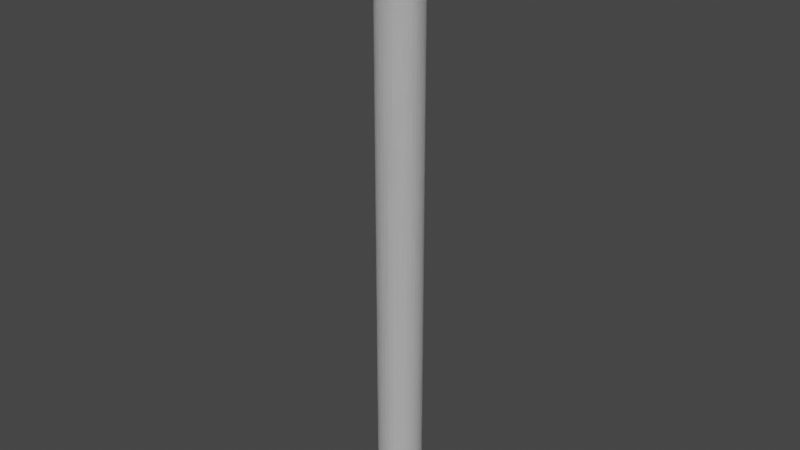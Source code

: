 # Source: Rope.blend  (saved by Blender 2.80.75; exported with 4.5.12 LTS)
import bpy
from mathutils import Matrix  # noqa: F401  (used for matrix-valued properties, if any)

bpy.ops.wm.read_factory_settings(use_empty=True)
scene = bpy.context.scene
scene.name = 'Scene'

# ---- collections
col_collection = bpy.data.collections.new('Collection'); scene.collection.children.link(col_collection)

# ---- world
world_world = bpy.data.worlds.new('World'); scene.world = world_world
world_world.use_nodes = True; world_world.node_tree.nodes.clear()
_N = world_world.node_tree.nodes; _L = world_world.node_tree.links
n0 = _N.new('ShaderNodeOutputWorld'); n0.name = 'World Output'; n0.location = (300, 300)
n1 = _N.new('ShaderNodeBackground'); n1.name = 'Background'; n1.location = (10, 300)
n1.inputs[0].default_value = (0.05088, 0.05088, 0.05088, 1.0)
_L.new(n1.outputs[0], n0.inputs[0])
n0.is_active_output = True
world_world.color = (0.05088, 0.05088, 0.05088)
world_world.use_sun_shadow = False
world_world.sun_shadow_jitter_overblur = 0.0

# ---- meshes
me_cylinder = bpy.data.meshes.new('Cylinder')
me_cylinder.from_pydata([(1.433e-07, 0.5, -1.0), (1.433e-07, 0.5, 1.0), (0.09755, 0.4904, -1.0), (0.09755, 0.4904, 1.0), (0.1913, 0.4619, -1.0), (0.1913, 0.4619, 1.0), (0.2778, 0.4157, -1.0), (0.2778, 0.4157, 1.0), (0.3536, 0.3536, -1.0), (0.3536, 0.3536, 1.0), (0.4157, 0.2778, -1.0), (0.4157, 0.2778, 1.0), (0.4619, 0.1913, -1.0), (0.4619, 0.1913, 1.0), (0.4904, 0.09755, -1.0), (0.4904, 0.09755, 1.0), (0.5, 1.832e-07, -1.0), (0.5, 1.832e-07, 1.0), (0.4904, -0.09754, -1.0), (0.4904, -0.09754, 1.0), (0.4619, -0.1913, -1.0), (0.4619, -0.1913, 1.0), (0.4157, -0.2778, -1.0), (0.4157, -0.2778, 1.0), (0.3536, -0.3536, -1.0), (0.3536, -0.3536, 1.0), (0.2778, -0.4157, -1.0), (0.2778, -0.4157, 1.0), (0.1913, -0.4619, -1.0), (0.1913, -0.4619, 1.0), (0.09755, -0.4904, -1.0), (0.09755, -0.4904, 1.0), (-1.964e-08, -0.5, -1.0), (-1.964e-08, -0.5, 1.0), (-0.09755, -0.4904, -1.0), (-0.09755, -0.4904, 1.0), (-0.1913, -0.4619, -1.0), (-0.1913, -0.4619, 1.0), (-0.2778, -0.4157, -1.0), (-0.2778, -0.4157, 1.0), (-0.3536, -0.3536, -1.0), (-0.3536, -0.3536, 1.0), (-0.4157, -0.2778, -1.0), (-0.4157, -0.2778, 1.0), (-0.4619, -0.1913, -1.0), (-0.4619, -0.1913, 1.0), (-0.4904, -0.09754, -1.0), (-0.4904, -0.09754, 1.0), (-0.5, 6.282e-07, -1.0), (-0.5, 6.282e-07, 1.0), (-0.4904, 0.09755, -1.0), (-0.4904, 0.09755, 1.0), (-0.4619, 0.1913, -1.0), (-0.4619, 0.1913, 1.0), (-0.4157, 0.2778, -1.0), (-0.4157, 0.2778, 1.0), (-0.3536, 0.3536, -1.0), (-0.3536, 0.3536, 1.0), (-0.2778, 0.4157, -1.0), (-0.2778, 0.4157, 1.0), (-0.1913, 0.4619, -1.0), (-0.1913, 0.4619, 1.0), (-0.09754, 0.4904, -1.0), (-0.09754, 0.4904, 1.0), (0.09755, 0.4904, 3.0), (7.644e-08, 0.5, 3.0), (0.1913, 0.4619, 3.0), (0.2778, 0.4157, 3.0), (0.3536, 0.3536, 3.0), (0.4157, 0.2778, 3.0), (0.4619, 0.1913, 3.0), (0.4904, 0.09755, 3.0), (0.5, 1.832e-07, 3.0), (0.4904, -0.09754, 3.0), (0.4619, -0.1913, 3.0), (0.4157, -0.2778, 3.0), (0.3536, -0.3536, 3.0), (0.2778, -0.4157, 3.0), (0.1913, -0.4619, 3.0), (0.09755, -0.4904, 3.0), (-8.648e-08, -0.5, 3.0), (-0.09755, -0.4904, 3.0), (-0.1913, -0.4619, 3.0), (-0.2778, -0.4157, 3.0), (-0.3536, -0.3536, 3.0), (-0.4157, -0.2778, 3.0), (-0.4619, -0.1913, 3.0), (-0.4904, -0.09754, 3.0), (-0.5, 6.282e-07, 3.0), (-0.4904, 0.09755, 3.0), (-0.4619, 0.1913, 3.0), (-0.4157, 0.2778, 3.0), (-0.3536, 0.3536, 3.0), (-0.2778, 0.4157, 3.0), (-0.1913, 0.4619, 3.0), (-0.09754, 0.4904, 3.0), (0.09755, 0.4904, 5.0), (9.554e-08, 0.5, 5.0), (0.1913, 0.4619, 5.0), (0.2778, 0.4157, 5.0), (0.3536, 0.3536, 5.0), (0.4157, 0.2778, 5.0), (0.4619, 0.1913, 5.0), (0.4904, 0.09755, 5.0), (0.5, 1.832e-07, 5.0), (0.4904, -0.09754, 5.0), (0.4619, -0.1913, 5.0), (0.4157, -0.2778, 5.0), (0.3536, -0.3536, 5.0), (0.2778, -0.4157, 5.0), (0.1913, -0.4619, 5.0), (0.09755, -0.4904, 5.0), (-6.738e-08, -0.5, 5.0), (-0.09755, -0.4904, 5.0), (-0.1913, -0.4619, 5.0), (-0.2778, -0.4157, 5.0), (-0.3536, -0.3536, 5.0), (-0.4157, -0.2778, 5.0), (-0.4619, -0.1913, 5.0), (-0.4904, -0.09754, 5.0), (-0.5, 6.282e-07, 5.0), (-0.4904, 0.09755, 5.0), (-0.4619, 0.1913, 5.0), (-0.4157, 0.2778, 5.0), (-0.3536, 0.3536, 5.0), (-0.2778, 0.4157, 5.0), (-0.1913, 0.4619, 5.0), (-0.09754, 0.4904, 5.0), (0.09755, 0.4904, 7.0), (2.292e-07, 0.5, 7.0), (0.1913, 0.4619, 7.0), (0.2778, 0.4157, 7.0), (0.3536, 0.3536, 7.0), (0.4157, 0.2778, 7.0), (0.4619, 0.1913, 7.0), (0.4904, 0.09755, 7.0), (0.5, 1.832e-07, 7.0), (0.4904, -0.09754, 7.0), (0.4619, -0.1913, 7.0), (0.4157, -0.2778, 7.0), (0.3536, -0.3536, 7.0), (0.2778, -0.4157, 7.0), (0.1913, -0.4619, 7.0), (0.09755, -0.4904, 7.0), (6.629e-08, -0.5, 7.0), (-0.09755, -0.4904, 7.0), (-0.1913, -0.4619, 7.0), (-0.2778, -0.4157, 7.0), (-0.3536, -0.3536, 7.0), (-0.4157, -0.2778, 7.0), (-0.4619, -0.1913, 7.0), (-0.4904, -0.09754, 7.0), (-0.5, 6.282e-07, 7.0), (-0.4904, 0.09755, 7.0), (-0.4619, 0.1913, 7.0), (-0.4157, 0.2778, 7.0), (-0.3536, 0.3536, 7.0), (-0.2778, 0.4157, 7.0), (-0.1913, 0.4619, 7.0), (-0.09754, 0.4904, 7.0), (2.006e-07, 0.5, -3.0), (0.09755, 0.4904, -3.0), (0.1913, 0.4619, -3.0), (0.2778, 0.4157, -3.0), (0.3536, 0.3536, -3.0), (0.4157, 0.2778, -3.0), (0.4619, 0.1913, -3.0), (0.4904, 0.09755, -3.0), (0.5, 1.832e-07, -3.0), (0.4904, -0.09754, -3.0), (0.4619, -0.1913, -3.0), (0.4157, -0.2778, -3.0), (0.3536, -0.3536, -3.0), (0.2778, -0.4157, -3.0), (0.1913, -0.4619, -3.0), (0.09755, -0.4904, -3.0), (3.764e-08, -0.5, -3.0), (-0.09755, -0.4904, -3.0), (-0.1913, -0.4619, -3.0), (-0.2778, -0.4157, -3.0), (-0.3536, -0.3536, -3.0), (-0.4157, -0.2778, -3.0), (-0.4619, -0.1913, -3.0), (-0.4904, -0.09754, -3.0), (-0.5, 6.282e-07, -3.0), (-0.4904, 0.09755, -3.0), (-0.4619, 0.1913, -3.0), (-0.4157, 0.2778, -3.0), (-0.3536, 0.3536, -3.0), (-0.2778, 0.4157, -3.0), (-0.1913, 0.4619, -3.0), (-0.09754, 0.4904, -3.0), (4.297e-07, 0.5, -5.0), (0.09755, 0.4904, -5.0), (0.1913, 0.4619, -5.0), (0.2778, 0.4157, -5.0), (0.3536, 0.3536, -5.0), (0.4157, 0.2778, -5.0), (0.4619, 0.1913, -5.0), (0.4904, 0.09755, -5.0), (0.5, 1.832e-07, -5.0), (0.4904, -0.09754, -5.0), (0.4619, -0.1913, -5.0), (0.4157, -0.2778, -5.0), (0.3536, -0.3536, -5.0), (0.2778, -0.4157, -5.0), (0.1913, -0.4619, -5.0), (0.09755, -0.4904, -5.0), (2.668e-07, -0.5, -5.0), (-0.09754, -0.4904, -5.0), (-0.1913, -0.4619, -5.0), (-0.2778, -0.4157, -5.0), (-0.3536, -0.3536, -5.0), (-0.4157, -0.2778, -5.0), (-0.4619, -0.1913, -5.0), (-0.4904, -0.09754, -5.0), (-0.5, 6.282e-07, -5.0), (-0.4904, 0.09755, -5.0), (-0.4619, 0.1913, -5.0), (-0.4157, 0.2778, -5.0), (-0.3536, 0.3536, -5.0), (-0.2778, 0.4157, -5.0), (-0.1913, 0.4619, -5.0), (-0.09754, 0.4904, -5.0), (6.016e-07, 0.5, -7.0), (0.09755, 0.4904, -7.0), (0.1913, 0.4619, -7.0), (0.2778, 0.4157, -7.0), (0.3536, 0.3536, -7.0), (0.4157, 0.2778, -7.0), (0.4619, 0.1913, -7.0), (0.4904, 0.09755, -7.0), (0.5, 1.832e-07, -7.0), (0.4904, -0.09754, -7.0), (0.4619, -0.1913, -7.0), (0.4157, -0.2778, -7.0), (0.3536, -0.3536, -7.0), (0.2778, -0.4157, -7.0), (0.1913, -0.4619, -7.0), (0.09755, -0.4904, -7.0), (4.386e-07, -0.5, -7.0), (-0.09754, -0.4904, -7.0), (-0.1913, -0.4619, -7.0), (-0.2778, -0.4157, -7.0), (-0.3536, -0.3536, -7.0), (-0.4157, -0.2778, -7.0), (-0.4619, -0.1913, -7.0), (-0.4904, -0.09754, -7.0), (-0.5, 6.282e-07, -7.0), (-0.4904, 0.09755, -7.0), (-0.4619, 0.1913, -7.0), (-0.4157, 0.2778, -7.0), (-0.3536, 0.3536, -7.0), (-0.2778, 0.4157, -7.0), (-0.1913, 0.4619, -7.0), (-0.09754, 0.4904, -7.0), (1.433e-07, 0.5, -1.0), (1.433e-07, 0.5, 1.0), (0.09755, 0.4904, -1.0), (0.09755, 0.4904, 1.0), (0.1913, 0.4619, -1.0), (0.1913, 0.4619, 1.0), (0.2778, 0.4157, -1.0), (0.2778, 0.4157, 1.0), (0.3536, 0.3536, -1.0), (0.3536, 0.3536, 1.0), (0.4157, 0.2778, -1.0), (0.4157, 0.2778, 1.0), (0.4619, 0.1913, -1.0), (0.4619, 0.1913, 1.0), (0.4904, 0.09755, -1.0), (0.4904, 0.09755, 1.0), (0.5, 1.832e-07, -1.0), (0.5, 1.832e-07, 1.0), (0.4904, -0.09754, -1.0), (0.4904, -0.09754, 1.0), (0.4619, -0.1913, -1.0), (0.4619, -0.1913, 1.0), (0.4157, -0.2778, -1.0), (0.4157, -0.2778, 1.0), (0.3536, -0.3536, -1.0), (0.3536, -0.3536, 1.0), (0.2778, -0.4157, -1.0), (0.2778, -0.4157, 1.0), (0.1913, -0.4619, -1.0), (0.1913, -0.4619, 1.0), (0.09755, -0.4904, -1.0), (0.09755, -0.4904, 1.0), (-1.964e-08, -0.5, -1.0), (-1.964e-08, -0.5, 1.0), (-0.09755, -0.4904, -1.0), (-0.09755, -0.4904, 1.0), (-0.1913, -0.4619, -1.0), (-0.1913, -0.4619, 1.0), (-0.2778, -0.4157, -1.0), (-0.2778, -0.4157, 1.0), (-0.3536, -0.3536, -1.0), (-0.3536, -0.3536, 1.0), (-0.4157, -0.2778, -1.0), (-0.4157, -0.2778, 1.0), (-0.4619, -0.1913, -1.0), (-0.4619, -0.1913, 1.0), (-0.4904, -0.09754, -1.0), (-0.4904, -0.09754, 1.0), (-0.5, 6.282e-07, -1.0), (-0.5, 6.282e-07, 1.0), (-0.4904, 0.09755, -1.0), (-0.4904, 0.09755, 1.0), (-0.4619, 0.1913, -1.0), (-0.4619, 0.1913, 1.0), (-0.4157, 0.2778, -1.0), (-0.4157, 0.2778, 1.0), (-0.3536, 0.3536, -1.0), (-0.3536, 0.3536, 1.0), (-0.2778, 0.4157, -1.0), (-0.2778, 0.4157, 1.0), (-0.1913, 0.4619, -1.0), (-0.1913, 0.4619, 1.0), (-0.09754, 0.4904, -1.0), (-0.09754, 0.4904, 1.0), (0.09755, 0.4904, 3.0), (7.644e-08, 0.5, 3.0), (0.1913, 0.4619, 3.0), (0.2778, 0.4157, 3.0), (0.3536, 0.3536, 3.0), (0.4157, 0.2778, 3.0), (0.4619, 0.1913, 3.0), (0.4904, 0.09755, 3.0), (0.5, 1.832e-07, 3.0), (0.4904, -0.09754, 3.0), (0.4619, -0.1913, 3.0), (0.4157, -0.2778, 3.0), (0.3536, -0.3536, 3.0), (0.2778, -0.4157, 3.0), (0.1913, -0.4619, 3.0), (0.09755, -0.4904, 3.0), (-8.648e-08, -0.5, 3.0), (-0.09755, -0.4904, 3.0), (-0.1913, -0.4619, 3.0), (-0.2778, -0.4157, 3.0), (-0.3536, -0.3536, 3.0), (-0.4157, -0.2778, 3.0), (-0.4619, -0.1913, 3.0), (-0.4904, -0.09754, 3.0), (-0.5, 6.282e-07, 3.0), (-0.4904, 0.09755, 3.0), (-0.4619, 0.1913, 3.0), (-0.4157, 0.2778, 3.0), (-0.3536, 0.3536, 3.0), (-0.2778, 0.4157, 3.0), (-0.1913, 0.4619, 3.0), (-0.09754, 0.4904, 3.0), (0.09755, 0.4904, 5.0), (9.554e-08, 0.5, 5.0), (0.1913, 0.4619, 5.0), (0.2778, 0.4157, 5.0), (0.3536, 0.3536, 5.0), (0.4157, 0.2778, 5.0), (0.4619, 0.1913, 5.0), (0.4904, 0.09755, 5.0), (0.5, 1.832e-07, 5.0), (0.4904, -0.09754, 5.0), (0.4619, -0.1913, 5.0), (0.4157, -0.2778, 5.0), (0.3536, -0.3536, 5.0), (0.2778, -0.4157, 5.0), (0.1913, -0.4619, 5.0), (0.09755, -0.4904, 5.0), (-6.738e-08, -0.5, 5.0), (-0.09755, -0.4904, 5.0), (-0.1913, -0.4619, 5.0), (-0.2778, -0.4157, 5.0), (-0.3536, -0.3536, 5.0), (-0.4157, -0.2778, 5.0), (-0.4619, -0.1913, 5.0), (-0.4904, -0.09754, 5.0), (-0.5, 6.282e-07, 5.0), (-0.4904, 0.09755, 5.0), (-0.4619, 0.1913, 5.0), (-0.4157, 0.2778, 5.0), (-0.3536, 0.3536, 5.0), (-0.2778, 0.4157, 5.0), (-0.1913, 0.4619, 5.0), (-0.09754, 0.4904, 5.0), (0.09755, 0.4904, 7.0), (2.292e-07, 0.5, 7.0), (0.1913, 0.4619, 7.0), (0.2778, 0.4157, 7.0), (0.3536, 0.3536, 7.0), (0.4157, 0.2778, 7.0), (0.4619, 0.1913, 7.0), (0.4904, 0.09755, 7.0), (0.5, 1.832e-07, 7.0), (0.4904, -0.09754, 7.0), (0.4619, -0.1913, 7.0), (0.4157, -0.2778, 7.0), (0.3536, -0.3536, 7.0), (0.2778, -0.4157, 7.0), (0.1913, -0.4619, 7.0), (0.09755, -0.4904, 7.0), (6.629e-08, -0.5, 7.0), (-0.09755, -0.4904, 7.0), (-0.1913, -0.4619, 7.0), (-0.2778, -0.4157, 7.0), (-0.3536, -0.3536, 7.0), (-0.4157, -0.2778, 7.0), (-0.4619, -0.1913, 7.0), (-0.4904, -0.09754, 7.0), (-0.5, 6.282e-07, 7.0), (-0.4904, 0.09755, 7.0), (-0.4619, 0.1913, 7.0), (-0.4157, 0.2778, 7.0), (-0.3536, 0.3536, 7.0), (-0.2778, 0.4157, 7.0), (-0.1913, 0.4619, 7.0), (-0.09754, 0.4904, 7.0), (2.006e-07, 0.5, -3.0), (0.09755, 0.4904, -3.0), (0.1913, 0.4619, -3.0), (0.2778, 0.4157, -3.0), (0.3536, 0.3536, -3.0), (0.4157, 0.2778, -3.0), (0.4619, 0.1913, -3.0), (0.4904, 0.09755, -3.0), (0.5, 1.832e-07, -3.0), (0.4904, -0.09754, -3.0), (0.4619, -0.1913, -3.0), (0.4157, -0.2778, -3.0), (0.3536, -0.3536, -3.0), (0.2778, -0.4157, -3.0), (0.1913, -0.4619, -3.0), (0.09755, -0.4904, -3.0), (3.764e-08, -0.5, -3.0), (-0.09755, -0.4904, -3.0), (-0.1913, -0.4619, -3.0), (-0.2778, -0.4157, -3.0), (-0.3536, -0.3536, -3.0), (-0.4157, -0.2778, -3.0), (-0.4619, -0.1913, -3.0), (-0.4904, -0.09754, -3.0), (-0.5, 6.282e-07, -3.0), (-0.4904, 0.09755, -3.0), (-0.4619, 0.1913, -3.0), (-0.4157, 0.2778, -3.0), (-0.3536, 0.3536, -3.0), (-0.2778, 0.4157, -3.0), (-0.1913, 0.4619, -3.0), (-0.09754, 0.4904, -3.0), (4.297e-07, 0.5, -5.0), (0.09755, 0.4904, -5.0), (0.1913, 0.4619, -5.0), (0.2778, 0.4157, -5.0), (0.3536, 0.3536, -5.0), (0.4157, 0.2778, -5.0), (0.4619, 0.1913, -5.0), (0.4904, 0.09755, -5.0), (0.5, 1.832e-07, -5.0), (0.4904, -0.09754, -5.0), (0.4619, -0.1913, -5.0), (0.4157, -0.2778, -5.0), (0.3536, -0.3536, -5.0), (0.2778, -0.4157, -5.0), (0.1913, -0.4619, -5.0), (0.09755, -0.4904, -5.0), (2.668e-07, -0.5, -5.0), (-0.09754, -0.4904, -5.0), (-0.1913, -0.4619, -5.0), (-0.2778, -0.4157, -5.0), (-0.3536, -0.3536, -5.0), (-0.4157, -0.2778, -5.0), (-0.4619, -0.1913, -5.0), (-0.4904, -0.09754, -5.0), (-0.5, 6.282e-07, -5.0), (-0.4904, 0.09755, -5.0), (-0.4619, 0.1913, -5.0), (-0.4157, 0.2778, -5.0), (-0.3536, 0.3536, -5.0), (-0.2778, 0.4157, -5.0), (-0.1913, 0.4619, -5.0), (-0.09754, 0.4904, -5.0), (6.016e-07, 0.5, -7.0), (0.09755, 0.4904, -7.0), (0.1913, 0.4619, -7.0), (0.2778, 0.4157, -7.0), (0.3536, 0.3536, -7.0), (0.4157, 0.2778, -7.0), (0.4619, 0.1913, -7.0), (0.4904, 0.09755, -7.0), (0.5, 1.832e-07, -7.0), (0.4904, -0.09754, -7.0), (0.4619, -0.1913, -7.0), (0.4157, -0.2778, -7.0), (0.3536, -0.3536, -7.0), (0.2778, -0.4157, -7.0), (0.1913, -0.4619, -7.0), (0.09755, -0.4904, -7.0), (4.386e-07, -0.5, -7.0), (-0.09754, -0.4904, -7.0), (-0.1913, -0.4619, -7.0), (-0.2778, -0.4157, -7.0), (-0.3536, -0.3536, -7.0), (-0.4157, -0.2778, -7.0), (-0.4619, -0.1913, -7.0), (-0.4904, -0.09754, -7.0), (-0.5, 6.282e-07, -7.0), (-0.4904, 0.09755, -7.0), (-0.4619, 0.1913, -7.0), (-0.4157, 0.2778, -7.0), (-0.3536, 0.3536, -7.0), (-0.2778, 0.4157, -7.0), (-0.1913, 0.4619, -7.0), (-0.09754, 0.4904, -7.0)], [], [(0, 1, 3, 2), (2, 3, 5, 4), (4, 5, 7, 6), (6, 7, 9, 8), (8, 9, 11, 10), (10, 11, 13, 12), (12, 13, 15, 14), (14, 15, 17, 16), (16, 17, 19, 18), (18, 19, 21, 20), (20, 21, 23, 22), (22, 23, 25, 24), (24, 25, 27, 26), (26, 27, 29, 28), (28, 29, 31, 30), (30, 31, 33, 32), (32, 33, 35, 34), (34, 35, 37, 36), (36, 37, 39, 38), (38, 39, 41, 40), (40, 41, 43, 42), (42, 43, 45, 44), (44, 45, 47, 46), (46, 47, 49, 48), (48, 49, 51, 50), (50, 51, 53, 52), (52, 53, 55, 54), (54, 55, 57, 56), (56, 57, 59, 58), (58, 59, 61, 60), (45, 43, 85, 86), (60, 61, 63, 62), (62, 63, 1, 0), (16, 18, 169, 168), (88, 87, 119, 120), (63, 61, 94, 95), (19, 17, 72, 73), (37, 35, 81, 82), (55, 53, 90, 91), (11, 9, 68, 69), (29, 27, 77, 78), (47, 45, 86, 87), (3, 1, 65, 64), (1, 63, 95, 65), (21, 19, 73, 74), (39, 37, 82, 83), (57, 55, 91, 92), (13, 11, 69, 70), (31, 29, 78, 79), (49, 47, 87, 88), (5, 3, 64, 66), (23, 21, 74, 75), (41, 39, 83, 84), (59, 57, 92, 93), (15, 13, 70, 71), (33, 31, 79, 80), (51, 49, 88, 89), (7, 5, 66, 67), (25, 23, 75, 76), (43, 41, 84, 85), (61, 59, 93, 94), (17, 15, 71, 72), (35, 33, 80, 81), (53, 51, 89, 90), (9, 7, 67, 68), (27, 25, 76, 77), (123, 122, 154, 155), (75, 74, 106, 107), (89, 88, 120, 121), (76, 75, 107, 108), (90, 89, 121, 122), (77, 76, 108, 109), (91, 90, 122, 123), (78, 77, 109, 110), (64, 65, 97, 96), (92, 91, 123, 124), (79, 78, 110, 111), (66, 64, 96, 98), (93, 92, 124, 125), (80, 79, 111, 112), (67, 66, 98, 99), (94, 93, 125, 126), (81, 80, 112, 113), (68, 67, 99, 100), (95, 94, 126, 127), (82, 81, 113, 114), (69, 68, 100, 101), (65, 95, 127, 97), (83, 82, 114, 115), (70, 69, 101, 102), (84, 83, 115, 116), (71, 70, 102, 103), (85, 84, 116, 117), (72, 71, 103, 104), (86, 85, 117, 118), (73, 72, 104, 105), (87, 86, 118, 119), (74, 73, 105, 106), (128, 129, 159, 158, 157, 156, 155, 154, 153, 152, 151, 150, 149, 148, 147, 146, 145, 144, 143, 142, 141, 140, 139, 138, 137, 136, 135, 134, 133, 132, 131, 130), (110, 109, 141, 142), (96, 97, 129, 128), (124, 123, 155, 156), (111, 110, 142, 143), (98, 96, 128, 130), (125, 124, 156, 157), (112, 111, 143, 144), (99, 98, 130, 131), (126, 125, 157, 158), (113, 112, 144, 145), (100, 99, 131, 132), (127, 126, 158, 159), (114, 113, 145, 146), (101, 100, 132, 133), (97, 127, 159, 129), (115, 114, 146, 147), (102, 101, 133, 134), (116, 115, 147, 148), (103, 102, 134, 135), (117, 116, 148, 149), (104, 103, 135, 136), (118, 117, 149, 150), (105, 104, 136, 137), (119, 118, 150, 151), (106, 105, 137, 138), (120, 119, 151, 152), (107, 106, 138, 139), (121, 120, 152, 153), (108, 107, 139, 140), (122, 121, 153, 154), (109, 108, 140, 141), (165, 166, 198, 197), (34, 36, 178, 177), (52, 54, 187, 186), (8, 10, 165, 164), (26, 28, 174, 173), (44, 46, 183, 182), (0, 2, 161, 160), (62, 0, 160, 191), (18, 20, 170, 169), (36, 38, 179, 178), (54, 56, 188, 187), (10, 12, 166, 165), (28, 30, 175, 174), (46, 48, 184, 183), (2, 4, 162, 161), (20, 22, 171, 170), (38, 40, 180, 179), (56, 58, 189, 188), (12, 14, 167, 166), (30, 32, 176, 175), (48, 50, 185, 184), (4, 6, 163, 162), (22, 24, 172, 171), (40, 42, 181, 180), (58, 60, 190, 189), (14, 16, 168, 167), (32, 34, 177, 176), (50, 52, 186, 185), (6, 8, 164, 163), (24, 26, 173, 172), (42, 44, 182, 181), (60, 62, 191, 190), (200, 201, 233, 232), (179, 180, 212, 211), (166, 167, 199, 198), (180, 181, 213, 212), (167, 168, 200, 199), (181, 182, 214, 213), (168, 169, 201, 200), (182, 183, 215, 214), (169, 170, 202, 201), (183, 184, 216, 215), (170, 171, 203, 202), (184, 185, 217, 216), (171, 172, 204, 203), (185, 186, 218, 217), (172, 173, 205, 204), (186, 187, 219, 218), (173, 174, 206, 205), (160, 161, 193, 192), (187, 188, 220, 219), (174, 175, 207, 206), (161, 162, 194, 193), (188, 189, 221, 220), (175, 176, 208, 207), (162, 163, 195, 194), (189, 190, 222, 221), (176, 177, 209, 208), (163, 164, 196, 195), (190, 191, 223, 222), (177, 178, 210, 209), (164, 165, 197, 196), (191, 160, 192, 223), (178, 179, 211, 210), (224, 225, 226, 227, 228, 229, 230, 231, 232, 233, 234, 235, 236, 237, 238, 239, 240, 241, 242, 243, 244, 245, 246, 247, 248, 249, 250, 251, 252, 253, 254, 255), (214, 215, 247, 246), (201, 202, 234, 233), (215, 216, 248, 247), (202, 203, 235, 234), (216, 217, 249, 248), (203, 204, 236, 235), (217, 218, 250, 249), (204, 205, 237, 236), (218, 219, 251, 250), (205, 206, 238, 237), (192, 193, 225, 224), (219, 220, 252, 251), (206, 207, 239, 238), (193, 194, 226, 225), (220, 221, 253, 252), (207, 208, 240, 239), (194, 195, 227, 226), (221, 222, 254, 253), (208, 209, 241, 240), (195, 196, 228, 227), (222, 223, 255, 254), (209, 210, 242, 241), (196, 197, 229, 228), (223, 192, 224, 255), (210, 211, 243, 242), (197, 198, 230, 229), (211, 212, 244, 243), (198, 199, 231, 230), (212, 213, 245, 244), (199, 200, 232, 231), (213, 214, 246, 245), (256, 258, 259, 257), (258, 260, 261, 259), (260, 262, 263, 261), (262, 264, 265, 263), (264, 266, 267, 265), (266, 268, 269, 267), (268, 270, 271, 269), (270, 272, 273, 271), (272, 274, 275, 273), (274, 276, 277, 275), (276, 278, 279, 277), (278, 280, 281, 279), (280, 282, 283, 281), (282, 284, 285, 283), (284, 286, 287, 285), (286, 288, 289, 287), (288, 290, 291, 289), (290, 292, 293, 291), (292, 294, 295, 293), (294, 296, 297, 295), (296, 298, 299, 297), (298, 300, 301, 299), (300, 302, 303, 301), (302, 304, 305, 303), (304, 306, 307, 305), (306, 308, 309, 307), (308, 310, 311, 309), (310, 312, 313, 311), (312, 314, 315, 313), (314, 316, 317, 315), (301, 342, 341, 299), (316, 318, 319, 317), (318, 256, 257, 319), (272, 424, 425, 274), (344, 376, 375, 343), (319, 351, 350, 317), (275, 329, 328, 273), (293, 338, 337, 291), (311, 347, 346, 309), (267, 325, 324, 265), (285, 334, 333, 283), (303, 343, 342, 301), (259, 320, 321, 257), (257, 321, 351, 319), (277, 330, 329, 275), (295, 339, 338, 293), (313, 348, 347, 311), (269, 326, 325, 267), (287, 335, 334, 285), (305, 344, 343, 303), (261, 322, 320, 259), (279, 331, 330, 277), (297, 340, 339, 295), (315, 349, 348, 313), (271, 327, 326, 269), (289, 336, 335, 287), (307, 345, 344, 305), (263, 323, 322, 261), (281, 332, 331, 279), (299, 341, 340, 297), (317, 350, 349, 315), (273, 328, 327, 271), (291, 337, 336, 289), (309, 346, 345, 307), (265, 324, 323, 263), (283, 333, 332, 281), (379, 411, 410, 378), (331, 363, 362, 330), (345, 377, 376, 344), (332, 364, 363, 331), (346, 378, 377, 345), (333, 365, 364, 332), (347, 379, 378, 346), (334, 366, 365, 333), (320, 352, 353, 321), (348, 380, 379, 347), (335, 367, 366, 334), (322, 354, 352, 320), (349, 381, 380, 348), (336, 368, 367, 335), (323, 355, 354, 322), (350, 382, 381, 349), (337, 369, 368, 336), (324, 356, 355, 323), (351, 383, 382, 350), (338, 370, 369, 337), (325, 357, 356, 324), (321, 353, 383, 351), (339, 371, 370, 338), (326, 358, 357, 325), (340, 372, 371, 339), (327, 359, 358, 326), (341, 373, 372, 340), (328, 360, 359, 327), (342, 374, 373, 341), (329, 361, 360, 328), (343, 375, 374, 342), (330, 362, 361, 329), (384, 386, 387, 388, 389, 390, 391, 392, 393, 394, 395, 396, 397, 398, 399, 400, 401, 402, 403, 404, 405, 406, 407, 408, 409, 410, 411, 412, 413, 414, 415, 385), (366, 398, 397, 365), (352, 384, 385, 353), (380, 412, 411, 379), (367, 399, 398, 366), (354, 386, 384, 352), (381, 413, 412, 380), (368, 400, 399, 367), (355, 387, 386, 354), (382, 414, 413, 381), (369, 401, 400, 368), (356, 388, 387, 355), (383, 415, 414, 382), (370, 402, 401, 369), (357, 389, 388, 356), (353, 385, 415, 383), (371, 403, 402, 370), (358, 390, 389, 357), (372, 404, 403, 371), (359, 391, 390, 358), (373, 405, 404, 372), (360, 392, 391, 359), (374, 406, 405, 373), (361, 393, 392, 360), (375, 407, 406, 374), (362, 394, 393, 361), (376, 408, 407, 375), (363, 395, 394, 362), (377, 409, 408, 376), (364, 396, 395, 363), (378, 410, 409, 377), (365, 397, 396, 364), (421, 453, 454, 422), (290, 433, 434, 292), (308, 442, 443, 310), (264, 420, 421, 266), (282, 429, 430, 284), (300, 438, 439, 302), (256, 416, 417, 258), (318, 447, 416, 256), (274, 425, 426, 276), (292, 434, 435, 294), (310, 443, 444, 312), (266, 421, 422, 268), (284, 430, 431, 286), (302, 439, 440, 304), (258, 417, 418, 260), (276, 426, 427, 278), (294, 435, 436, 296), (312, 444, 445, 314), (268, 422, 423, 270), (286, 431, 432, 288), (304, 440, 441, 306), (260, 418, 419, 262), (278, 427, 428, 280), (296, 436, 437, 298), (314, 445, 446, 316), (270, 423, 424, 272), (288, 432, 433, 290), (306, 441, 442, 308), (262, 419, 420, 264), (280, 428, 429, 282), (298, 437, 438, 300), (316, 446, 447, 318), (456, 488, 489, 457), (435, 467, 468, 436), (422, 454, 455, 423), (436, 468, 469, 437), (423, 455, 456, 424), (437, 469, 470, 438), (424, 456, 457, 425), (438, 470, 471, 439), (425, 457, 458, 426), (439, 471, 472, 440), (426, 458, 459, 427), (440, 472, 473, 441), (427, 459, 460, 428), (441, 473, 474, 442), (428, 460, 461, 429), (442, 474, 475, 443), (429, 461, 462, 430), (416, 448, 449, 417), (443, 475, 476, 444), (430, 462, 463, 431), (417, 449, 450, 418), (444, 476, 477, 445), (431, 463, 464, 432), (418, 450, 451, 419), (445, 477, 478, 446), (432, 464, 465, 433), (419, 451, 452, 420), (446, 478, 479, 447), (433, 465, 466, 434), (420, 452, 453, 421), (447, 479, 448, 416), (434, 466, 467, 435), (480, 511, 510, 509, 508, 507, 506, 505, 504, 503, 502, 501, 500, 499, 498, 497, 496, 495, 494, 493, 492, 491, 490, 489, 488, 487, 486, 485, 484, 483, 482, 481), (470, 502, 503, 471), (457, 489, 490, 458), (471, 503, 504, 472), (458, 490, 491, 459), (472, 504, 505, 473), (459, 491, 492, 460), (473, 505, 506, 474), (460, 492, 493, 461), (474, 506, 507, 475), (461, 493, 494, 462), (448, 480, 481, 449), (475, 507, 508, 476), (462, 494, 495, 463), (449, 481, 482, 450), (476, 508, 509, 477), (463, 495, 496, 464), (450, 482, 483, 451), (477, 509, 510, 478), (464, 496, 497, 465), (451, 483, 484, 452), (478, 510, 511, 479), (465, 497, 498, 466), (452, 484, 485, 453), (479, 511, 480, 448), (466, 498, 499, 467), (453, 485, 486, 454), (467, 499, 500, 468), (454, 486, 487, 455), (468, 500, 501, 469), (455, 487, 488, 456), (469, 501, 502, 470)])
_uv = me_cylinder.uv_layers.new(name='UVMap')
_uv.uv.foreach_set('vector', [0.5714, 0.9018, 0.4286, 0.9018, 0.4286, 0.8708, 0.5714, 0.8708, 0.5714, 0.8708, 0.4286, 0.8708, 0.4286, 0.8398, 0.5714, 0.8398, 0.5714, 0.8398, 0.4286, 0.8398, 0.4286, 0.8088, 0.5714, 0.8088, 0.5714, 0.8088, 0.4286, 0.8088, 0.4286, 0.7778, 0.5714, 0.7778, 0.5714, 0.7778, 0.4286, 0.7778, 0.4286, 0.7468, 0.5714, 0.7468, 0.5714, 0.7468, 0.4286, 0.7468, 0.4286, 0.7158, 0.5714, 0.7158, 0.5714, 0.7158, 0.4286, 0.7158, 0.4286, 0.6848, 0.5714, 0.6848, 0.5714, 0.6848, 0.4286, 0.6848, 0.4286, 0.6537, 0.5714, 0.6537, 0.5714, 0.6537, 0.4286, 0.6537, 0.4286, 0.6227, 0.5714, 0.6227, 0.5714, 0.6227, 0.4286, 0.6227, 0.4286, 0.5917, 0.5714, 0.5917, 0.5714, 0.5917, 0.4286, 0.5917, 0.4286, 0.5607, 0.5714, 0.5607, 0.5714, 0.5607, 0.4286, 0.5607, 0.4286, 0.5297, 0.5714, 0.5297, 0.5714, 0.5297, 0.4286, 0.5297, 0.4286, 0.4987, 0.5714, 0.4987, 0.5714, 0.4987, 0.4286, 0.4987, 0.4286, 0.4677, 0.5714, 0.4677, 0.5714, 0.4677, 0.4286, 0.4677, 0.4286, 0.4367, 0.5714, 0.4367, 0.5714, 0.4367, 0.4286, 0.4367, 0.4286, 0.4057, 0.5714, 0.4057, 0.5714, 0.4057, 0.4286, 0.4057, 0.4286, 0.3747, 0.5714, 0.3747, 0.5714, 0.3747, 0.4286, 0.3747, 0.4286, 0.3437, 0.5714, 0.3437, 0.5714, 0.3437, 0.4286, 0.3437, 0.4286, 0.3127, 0.5714, 0.3127, 0.5714, 0.3127, 0.4286, 0.3127, 0.4286, 0.2817, 0.5714, 0.2817, 0.5714, 0.2817, 0.4286, 0.2817, 0.4286, 0.2507, 0.5714, 0.2507, 0.5714, 0.2507, 0.4286, 0.2507, 0.4286, 0.2197, 0.5714, 0.2197, 0.5714, 0.2197, 0.4286, 0.2197, 0.4286, 0.1887, 0.5714, 0.1887, 0.5714, 0.1887, 0.4286, 0.1887, 0.4286, 0.1577, 0.5714, 0.1577, 0.5714, 0.1577, 0.4286, 0.1577, 0.4286, 0.1267, 0.5714, 0.1267, 0.5714, 0.1267, 0.4286, 0.1267, 0.4286, 0.09565, 0.5714, 0.09565, 0.5714, 0.09565, 0.4286, 0.09565, 0.4286, 0.06464, 0.5714, 0.06464, 0.5714, 0.06464, 0.4286, 0.06464, 0.4286, 0.03364, 0.5714, 0.03364, 0.571, 0.03431, 0.4282, 0.0343, 0.4282, 0.002215, 0.571, 0.002216, 0.5714, 0.9948, 0.4286, 0.9948, 0.4286, 0.9638, 0.5714, 0.9638, 0.4286, 0.2197, 0.4286, 0.2507, 0.2857, 0.2507, 0.2857, 0.2197, 0.5714, 0.9638, 0.4286, 0.9638, 0.4286, 0.9328, 0.5714, 0.9328, 0.5714, 0.9328, 0.4286, 0.9328, 0.4286, 0.9018, 0.5714, 0.9018, 0.5714, 0.6537, 0.5714, 0.6227, 0.7143, 0.6227, 0.7143, 0.6537, 0.2857, 0.1577, 0.2857, 0.1887, 0.1429, 0.1887, 0.1429, 0.1577, 0.4286, 0.9328, 0.4286, 0.9638, 0.2857, 0.9638, 0.2857, 0.9328, 0.4286, 0.6227, 0.4286, 0.6537, 0.2857, 0.6537, 0.2857, 0.6227, 0.4286, 0.3437, 0.4286, 0.3747, 0.2857, 0.3747, 0.2857, 0.3437, 0.4286, 0.06464, 0.4286, 0.09565, 0.2857, 0.09565, 0.2857, 0.06464, 0.4286, 0.7468, 0.4286, 0.7778, 0.2857, 0.7778, 0.2857, 0.7468, 0.4286, 0.4677, 0.4286, 0.4987, 0.2857, 0.4987, 0.2857, 0.4677, 0.4286, 0.1887, 0.4286, 0.2197, 0.2857, 0.2197, 0.2857, 0.1887, 0.4286, 0.8708, 0.4286, 0.9018, 0.2857, 0.9018, 0.2857, 0.8708, 0.4286, 0.9018, 0.4286, 0.9328, 0.2857, 0.9328, 0.2857, 0.9018, 0.4286, 0.5917, 0.4286, 0.6227, 0.2857, 0.6227, 0.2857, 0.5917, 0.4286, 0.3127, 0.4286, 0.3437, 0.2857, 0.3437, 0.2857, 0.3127, 0.4286, 0.03364, 0.4286, 0.06464, 0.2857, 0.06464, 0.2857, 0.03363, 0.4286, 0.7158, 0.4286, 0.7468, 0.2857, 0.7468, 0.2857, 0.7158, 0.4286, 0.4367, 0.4286, 0.4677, 0.2857, 0.4677, 0.2857, 0.4367, 0.4286, 0.1577, 0.4286, 0.1887, 0.2857, 0.1887, 0.2857, 0.1577, 0.4286, 0.8398, 0.4286, 0.8708, 0.2857, 0.8708, 0.2857, 0.8398, 0.4286, 0.5607, 0.4286, 0.5917, 0.2857, 0.5917, 0.2857, 0.5607, 0.4286, 0.2817, 0.4286, 0.3127, 0.2857, 0.3127, 0.2857, 0.2817, 0.4282, 0.002215, 0.4282, 0.0343, 0.2853, 0.0343, 0.2853, 0.002214, 0.4286, 0.6848, 0.4286, 0.7158, 0.2857, 0.7158, 0.2857, 0.6848, 0.4286, 0.4057, 0.4286, 0.4367, 0.2857, 0.4367, 0.2857, 0.4057, 0.4286, 0.1267, 0.4286, 0.1577, 0.2857, 0.1577, 0.2857, 0.1267, 0.4286, 0.8088, 0.4286, 0.8398, 0.2857, 0.8398, 0.2857, 0.8088, 0.4286, 0.5297, 0.4286, 0.5607, 0.2857, 0.5607, 0.2857, 0.5297, 0.4286, 0.2507, 0.4286, 0.2817, 0.2857, 0.2817, 0.2857, 0.2507, 0.4286, 0.9638, 0.4286, 0.9948, 0.2857, 0.9948, 0.2857, 0.9638, 0.4286, 0.6537, 0.4286, 0.6848, 0.2857, 0.6848, 0.2857, 0.6537, 0.4286, 0.3747, 0.4286, 0.4057, 0.2857, 0.4057, 0.2857, 0.3747, 0.4286, 0.09565, 0.4286, 0.1267, 0.2857, 0.1267, 0.2857, 0.09565, 0.4286, 0.7778, 0.4286, 0.8088, 0.2857, 0.8088, 0.2857, 0.7778, 0.4286, 0.4987, 0.4286, 0.5297, 0.2857, 0.5297, 0.2857, 0.4987, 0.1429, 0.06464, 0.1429, 0.09564, 4.658e-05, 0.09565, 4.658e-05, 0.06464, 0.2857, 0.5607, 0.2857, 0.5917, 0.1429, 0.5917, 0.1429, 0.5607, 0.2857, 0.1267, 0.2857, 0.1577, 0.1429, 0.1577, 0.1429, 0.1267, 0.2857, 0.5297, 0.2857, 0.5607, 0.1429, 0.5607, 0.1429, 0.5297, 0.2857, 0.09565, 0.2857, 0.1267, 0.1429, 0.1267, 0.1429, 0.09564, 0.2857, 0.4987, 0.2857, 0.5297, 0.1429, 0.5297, 0.1429, 0.4987, 0.2857, 0.06464, 0.2857, 0.09565, 0.1429, 0.09564, 0.1429, 0.06464, 0.2857, 0.4677, 0.2857, 0.4987, 0.1429, 0.4987, 0.1429, 0.4677, 0.2857, 0.8708, 0.2857, 0.9018, 0.1429, 0.9018, 0.1429, 0.8708, 0.2857, 0.03363, 0.2857, 0.06464, 0.1429, 0.06464, 0.1429, 0.03363, 0.2857, 0.4367, 0.2857, 0.4677, 0.1429, 0.4677, 0.1429, 0.4367, 0.2857, 0.8398, 0.2857, 0.8708, 0.1429, 0.8708, 0.1429, 0.8398, 0.2853, 0.002214, 0.2853, 0.0343, 0.1425, 0.0343, 0.1425, 0.002214, 0.2857, 0.4057, 0.2857, 0.4367, 0.1429, 0.4367, 0.1429, 0.4057, 0.2857, 0.8088, 0.2857, 0.8398, 0.1429, 0.8398, 0.1429, 0.8088, 0.2857, 0.9638, 0.2857, 0.9948, 0.1429, 0.9948, 0.1429, 0.9638, 0.2857, 0.3747, 0.2857, 0.4057, 0.1429, 0.4057, 0.1429, 0.3747, 0.2857, 0.7778, 0.2857, 0.8088, 0.1429, 0.8088, 0.1429, 0.7778, 0.2857, 0.9328, 0.2857, 0.9638, 0.1429, 0.9638, 0.1429, 0.9328, 0.2857, 0.3437, 0.2857, 0.3747, 0.1429, 0.3747, 0.1429, 0.3437, 0.2857, 0.7468, 0.2857, 0.7778, 0.1429, 0.7778, 0.1429, 0.7468, 0.2857, 0.9018, 0.2857, 0.9328, 0.1429, 0.9328, 0.1429, 0.9018, 0.2857, 0.3127, 0.2857, 0.3437, 0.1429, 0.3437, 0.1429, 0.3127, 0.2857, 0.7158, 0.2857, 0.7468, 0.1429, 0.7468, 0.1429, 0.7158, 0.2857, 0.2817, 0.2857, 0.3127, 0.1429, 0.3127, 0.1429, 0.2817, 0.2857, 0.6848, 0.2857, 0.7158, 0.1429, 0.7158, 0.1429, 0.6848, 0.2857, 0.2507, 0.2857, 0.2817, 0.1429, 0.2817, 0.1429, 0.2507, 0.2857, 0.6537, 0.2857, 0.6848, 0.1429, 0.6848, 0.1429, 0.6537, 0.2857, 0.2197, 0.2857, 0.2507, 0.1429, 0.2507, 0.1429, 0.2197, 0.2857, 0.6227, 0.2857, 0.6537, 0.1429, 0.6537, 0.1429, 0.6227, 0.2857, 0.1887, 0.2857, 0.2197, 0.1429, 0.2197, 0.1429, 0.1887, 0.2857, 0.5917, 0.2857, 0.6227, 0.1429, 0.6227, 0.1429, 0.5917, 0.9844, -0.01209, 0.9844, -0.01209, 0.9844, -0.01209, 0.9844, -0.01209, 0.9844, -0.01209, 0.9844, -0.01209, 0.9844, -0.01209, 0.9844, -0.01209, 0.9844, -0.01209, 0.9844, -0.01209, 0.9844, -0.01209, 0.9844, -0.01209, 0.9844, -0.01209, 0.9844, -0.01209, 0.9844, -0.01209, 0.9844, -0.01209, 0.9844, -0.01209, 0.9844, -0.01209, 0.9844, -0.01209, 0.9844, -0.01209, 0.9844, -0.01209, 0.9844, -0.01209, 0.9844, -0.01209, 0.9844, -0.01209, 0.9844, -0.01209, 0.9844, -0.01209, 0.9844, -0.01209, 0.9844, -0.01209, 0.9844, -0.01209, 0.9844, -0.01209, 0.9844, -0.01209, 0.9844, -0.01209, 0.1429, 0.4677, 0.1429, 0.4987, 4.679e-05, 0.4987, 4.676e-05, 0.4677, 0.1429, 0.8708, 0.1429, 0.9018, 4.703e-05, 0.9018, 4.7e-05, 0.8708, 0.1429, 0.03363, 0.1429, 0.06464, 4.658e-05, 0.06464, 4.658e-05, 0.03363, 0.1429, 0.4367, 0.1429, 0.4677, 4.676e-05, 0.4677, 4.676e-05, 0.4367, 0.1429, 0.8398, 0.1429, 0.8708, 4.7e-05, 0.8708, 4.697e-05, 0.8398, 0.1425, 0.002214, 0.1425, 0.0343, -0.0003808, 0.0343, -0.0003809, 0.002215, 0.1429, 0.4057, 0.1429, 0.4367, 4.676e-05, 0.4367, 4.667e-05, 0.4057, 0.1429, 0.8088, 0.1429, 0.8398, 4.697e-05, 0.8398, 4.697e-05, 0.8088, 0.1429, 0.9638, 0.1429, 0.9948, 4.712e-05, 0.9948, 4.706e-05, 0.9638, 0.1429, 0.3747, 0.1429, 0.4057, 4.667e-05, 0.4057, 4.673e-05, 0.3747, 0.1429, 0.7778, 0.1429, 0.8088, 4.697e-05, 0.8088, 4.697e-05, 0.7778, 0.1429, 0.9328, 0.1429, 0.9638, 4.706e-05, 0.9638, 4.706e-05, 0.9328, 0.1429, 0.3437, 0.1429, 0.3747, 4.673e-05, 0.3747, 4.667e-05, 0.3437, 0.1429, 0.7468, 0.1429, 0.7778, 4.697e-05, 0.7778, 4.691e-05, 0.7468, 0.1429, 0.9018, 0.1429, 0.9328, 4.706e-05, 0.9328, 4.703e-05, 0.9018, 0.1429, 0.3127, 0.1429, 0.3437, 4.667e-05, 0.3437, 4.667e-05, 0.3127, 0.1429, 0.7158, 0.1429, 0.7468, 4.691e-05, 0.7468, 4.688e-05, 0.7158, 0.1429, 0.2817, 0.1429, 0.3127, 4.667e-05, 0.3127, 4.667e-05, 0.2817, 0.1429, 0.6848, 0.1429, 0.7158, 4.688e-05, 0.7158, 4.688e-05, 0.6848, 0.1429, 0.2507, 0.1429, 0.2817, 4.667e-05, 0.2817, 4.664e-05, 0.2507, 0.1429, 0.6537, 0.1429, 0.6848, 4.688e-05, 0.6848, 4.682e-05, 0.6537, 0.1429, 0.2197, 0.1429, 0.2507, 4.664e-05, 0.2507, 4.664e-05, 0.2197, 0.1429, 0.6227, 0.1429, 0.6537, 4.682e-05, 0.6537, 4.685e-05, 0.6227, 0.1429, 0.1887, 0.1429, 0.2197, 4.664e-05, 0.2197, 4.661e-05, 0.1887, 0.1429, 0.5917, 0.1429, 0.6227, 4.685e-05, 0.6227, 4.682e-05, 0.5917, 0.1429, 0.1577, 0.1429, 0.1887, 4.661e-05, 0.1887, 4.661e-05, 0.1577, 0.1429, 0.5607, 0.1429, 0.5917, 4.682e-05, 0.5917, 4.682e-05, 0.5607, 0.1429, 0.1267, 0.1429, 0.1577, 4.661e-05, 0.1577, 4.658e-05, 0.1267, 0.1429, 0.5297, 0.1429, 0.5607, 4.682e-05, 0.5607, 4.682e-05, 0.5297, 0.1429, 0.09564, 0.1429, 0.1267, 4.658e-05, 0.1267, 4.658e-05, 0.09565, 0.1429, 0.4987, 0.1429, 0.5297, 4.682e-05, 0.5297, 4.679e-05, 0.4987, 0.7143, 0.7468, 0.7143, 0.7158, 0.8571, 0.7158, 0.8571, 0.7468, 0.5714, 0.3747, 0.5714, 0.3437, 0.7143, 0.3437, 0.7143, 0.3747, 0.5714, 0.09565, 0.5714, 0.06464, 0.7143, 0.06464, 0.7143, 0.09565, 0.5714, 0.7778, 0.5714, 0.7468, 0.7143, 0.7468, 0.7143, 0.7778, 0.5714, 0.4987, 0.5714, 0.4677, 0.7143, 0.4677, 0.7143, 0.4987, 0.5714, 0.2197, 0.5714, 0.1887, 0.7143, 0.1887, 0.7143, 0.2197, 0.5714, 0.9018, 0.5714, 0.8708, 0.7143, 0.8708, 0.7143, 0.9018, 0.5714, 0.9328, 0.5714, 0.9018, 0.7143, 0.9018, 0.7143, 0.9328, 0.5714, 0.6227, 0.5714, 0.5917, 0.7143, 0.5917, 0.7143, 0.6227, 0.5714, 0.3437, 0.5714, 0.3127, 0.7143, 0.3127, 0.7143, 0.3437, 0.5714, 0.06464, 0.5714, 0.03364, 0.7143, 0.03364, 0.7143, 0.06464, 0.5714, 0.7468, 0.5714, 0.7158, 0.7143, 0.7158, 0.7143, 0.7468, 0.5714, 0.4677, 0.5714, 0.4367, 0.7143, 0.4367, 0.7143, 0.4677, 0.5714, 0.1887, 0.5714, 0.1577, 0.7143, 0.1577, 0.7143, 0.1887, 0.5714, 0.8708, 0.5714, 0.8398, 0.7143, 0.8398, 0.7143, 0.8708, 0.5714, 0.5917, 0.5714, 0.5607, 0.7143, 0.5607, 0.7143, 0.5917, 0.5714, 0.3127, 0.5714, 0.2817, 0.7143, 0.2817, 0.7143, 0.3127, 0.571, 0.03431, 0.571, 0.002216, 0.7139, 0.002216, 0.7139, 0.03431, 0.5714, 0.7158, 0.5714, 0.6848, 0.7143, 0.6848, 0.7143, 0.7158, 0.5714, 0.4367, 0.5714, 0.4057, 0.7143, 0.4057, 0.7143, 0.4367, 0.5714, 0.1577, 0.5714, 0.1267, 0.7143, 0.1267, 0.7143, 0.1577, 0.5714, 0.8398, 0.5714, 0.8088, 0.7143, 0.8088, 0.7143, 0.8398, 0.5714, 0.5607, 0.5714, 0.5297, 0.7143, 0.5297, 0.7143, 0.5607, 0.5714, 0.2817, 0.5714, 0.2507, 0.7143, 0.2507, 0.7143, 0.2817, 0.5714, 0.9948, 0.5714, 0.9638, 0.7143, 0.9638, 0.7143, 0.9948, 0.5714, 0.6848, 0.5714, 0.6537, 0.7143, 0.6537, 0.7143, 0.6848, 0.5714, 0.4057, 0.5714, 0.3747, 0.7143, 0.3747, 0.7143, 0.4057, 0.5714, 0.1267, 0.5714, 0.09565, 0.7143, 0.09565, 0.7143, 0.1267, 0.5714, 0.8088, 0.5714, 0.7778, 0.7143, 0.7778, 0.7143, 0.8088, 0.5714, 0.5297, 0.5714, 0.4987, 0.7143, 0.4987, 0.7143, 0.5297, 0.5714, 0.2507, 0.5714, 0.2197, 0.7143, 0.2197, 0.7143, 0.2507, 0.5714, 0.9638, 0.5714, 0.9328, 0.7143, 0.9328, 0.7143, 0.9638, 0.8571, 0.6537, 0.8571, 0.6227, 1.0, 0.6227, 1.0, 0.6537, 0.7143, 0.3127, 0.7143, 0.2817, 0.8571, 0.2817, 0.8571, 0.3127, 0.7143, 0.7158, 0.7143, 0.6848, 0.8571, 0.6848, 0.8571, 0.7158, 0.7143, 0.2817, 0.7143, 0.2507, 0.8571, 0.2507, 0.8571, 0.2817, 0.7143, 0.6848, 0.7143, 0.6537, 0.8571, 0.6537, 0.8571, 0.6848, 0.7143, 0.2507, 0.7143, 0.2197, 0.8571, 0.2197, 0.8571, 0.2507, 0.7143, 0.6537, 0.7143, 0.6227, 0.8571, 0.6227, 0.8571, 0.6537, 0.7143, 0.2197, 0.7143, 0.1887, 0.8571, 0.1887, 0.8571, 0.2197, 0.7143, 0.6227, 0.7143, 0.5917, 0.8571, 0.5917, 0.8571, 0.6227, 0.7143, 0.1887, 0.7143, 0.1577, 0.8571, 0.1577, 0.8571, 0.1887, 0.7143, 0.5917, 0.7143, 0.5607, 0.8571, 0.5607, 0.8571, 0.5917, 0.7143, 0.1577, 0.7143, 0.1267, 0.8571, 0.1267, 0.8571, 0.1577, 0.7143, 0.5607, 0.7143, 0.5297, 0.8571, 0.5297, 0.8571, 0.5607, 0.7143, 0.1267, 0.7143, 0.09565, 0.8571, 0.09565, 0.8571, 0.1267, 0.7143, 0.5297, 0.7143, 0.4987, 0.8571, 0.4987, 0.8571, 0.5297, 0.7143, 0.09565, 0.7143, 0.06464, 0.8571, 0.06464, 0.8571, 0.09565, 0.7143, 0.4987, 0.7143, 0.4677, 0.8571, 0.4677, 0.8571, 0.4987, 0.7143, 0.9018, 0.7143, 0.8708, 0.8571, 0.8708, 0.8571, 0.9018, 0.7143, 0.06464, 0.7143, 0.03364, 0.8571, 0.03363, 0.8571, 0.06464, 0.7143, 0.4677, 0.7143, 0.4367, 0.8571, 0.4367, 0.8571, 0.4677, 0.7143, 0.8708, 0.7143, 0.8398, 0.8571, 0.8398, 0.8571, 0.8708, 0.7139, 0.03431, 0.7139, 0.002216, 0.8567, 0.002216, 0.8567, 0.03431, 0.7143, 0.4367, 0.7143, 0.4057, 0.8571, 0.4057, 0.8571, 0.4367, 0.7143, 0.8398, 0.7143, 0.8088, 0.8571, 0.8088, 0.8571, 0.8398, 0.7143, 0.9948, 0.7143, 0.9638, 0.8571, 0.9638, 0.8571, 0.9948, 0.7143, 0.4057, 0.7143, 0.3747, 0.8571, 0.3747, 0.8571, 0.4057, 0.7143, 0.8088, 0.7143, 0.7778, 0.8571, 0.7778, 0.8571, 0.8088, 0.7143, 0.9638, 0.7143, 0.9328, 0.8571, 0.9328, 0.8571, 0.9638, 0.7143, 0.3747, 0.7143, 0.3437, 0.8571, 0.3437, 0.8571, 0.3747, 0.7143, 0.7778, 0.7143, 0.7468, 0.8571, 0.7468, 0.8571, 0.7778, 0.7143, 0.9328, 0.7143, 0.9018, 0.8571, 0.9018, 0.8571, 0.9328, 0.7143, 0.3437, 0.7143, 0.3127, 0.8571, 0.3127, 0.8571, 0.3437, 0.9863, -0.01007, 0.9863, -0.01007, 0.9863, -0.01007, 0.9863, -0.01007, 0.9863, -0.01007, 0.9863, -0.01007, 0.9863, -0.01007, 0.9863, -0.01007, 0.9863, -0.01007, 0.9863, -0.01007, 0.9863, -0.01007, 0.9863, -0.01007, 0.9863, -0.01007, 0.9863, -0.01007, 0.9863, -0.01007, 0.9863, -0.01007, 0.9863, -0.01007, 0.9863, -0.01007, 0.9863, -0.01007, 0.9863, -0.01007, 0.9863, -0.01007, 0.9863, -0.01007, 0.9863, -0.01007, 0.9863, -0.01007, 0.9863, -0.01007, 0.9863, -0.01007, 0.9863, -0.01007, 0.9863, -0.01007, 0.9863, -0.01007, 0.9863, -0.01007, 0.9863, -0.01007, 0.9863, -0.01007, 0.8571, 0.2197, 0.8571, 0.1887, 1.0, 0.1887, 1.0, 0.2197, 0.8571, 0.6227, 0.8571, 0.5917, 1.0, 0.5917, 1.0, 0.6227, 0.8571, 0.1887, 0.8571, 0.1577, 1.0, 0.1577, 1.0, 0.1887, 0.8571, 0.5917, 0.8571, 0.5607, 1.0, 0.5607, 1.0, 0.5917, 0.8571, 0.1577, 0.8571, 0.1267, 1.0, 0.1267, 1.0, 0.1577, 0.8571, 0.5607, 0.8571, 0.5297, 1.0, 0.5297, 1.0, 0.5607, 0.8571, 0.1267, 0.8571, 0.09565, 1.0, 0.09564, 1.0, 0.1267, 0.8571, 0.5297, 0.8571, 0.4987, 1.0, 0.4987, 1.0, 0.5297, 0.8571, 0.09565, 0.8571, 0.06464, 1.0, 0.06464, 1.0, 0.09564, 0.8571, 0.4987, 0.8571, 0.4677, 1.0, 0.4677, 1.0, 0.4987, 0.8571, 0.9018, 0.8571, 0.8708, 1.0, 0.8708, 1.0, 0.9018, 0.8571, 0.06464, 0.8571, 0.03363, 1.0, 0.03363, 1.0, 0.06464, 0.8571, 0.4677, 0.8571, 0.4367, 1.0, 0.4367, 1.0, 0.4677, 0.8571, 0.8708, 0.8571, 0.8398, 1.0, 0.8398, 1.0, 0.8708, 0.8567, 0.03431, 0.8567, 0.002216, 0.9996, 0.002215, 0.9996, 0.0343, 0.8571, 0.4367, 0.8571, 0.4057, 1.0, 0.4057, 1.0, 0.4367, 0.8571, 0.8398, 0.8571, 0.8088, 1.0, 0.8088, 1.0, 0.8398, 0.8571, 0.9948, 0.8571, 0.9638, 1.0, 0.9638, 1.0, 0.9948, 0.8571, 0.4057, 0.8571, 0.3747, 1.0, 0.3747, 1.0, 0.4057, 0.8571, 0.8088, 0.8571, 0.7778, 1.0, 0.7778, 1.0, 0.8088, 0.8571, 0.9638, 0.8571, 0.9328, 1.0, 0.9328, 1.0, 0.9638, 0.8571, 0.3747, 0.8571, 0.3437, 1.0, 0.3437, 1.0, 0.3747, 0.8571, 0.7778, 0.8571, 0.7468, 1.0, 0.7468, 1.0, 0.7778, 0.8571, 0.9328, 0.8571, 0.9018, 1.0, 0.9018, 1.0, 0.9328, 0.8571, 0.3437, 0.8571, 0.3127, 1.0, 0.3127, 1.0, 0.3437, 0.8571, 0.7468, 0.8571, 0.7158, 1.0, 0.7158, 1.0, 0.7468, 0.8571, 0.3127, 0.8571, 0.2817, 1.0, 0.2817, 1.0, 0.3127, 0.8571, 0.7158, 0.8571, 0.6848, 1.0, 0.6848, 1.0, 0.7158, 0.8571, 0.2817, 0.8571, 0.2507, 1.0, 0.2507, 1.0, 0.2817, 0.8571, 0.6848, 0.8571, 0.6537, 1.0, 0.6537, 1.0, 0.6848, 0.8571, 0.2507, 0.8571, 0.2197, 1.0, 0.2197, 1.0, 0.2507, 0.5714, 0.9018, 0.5714, 0.8708, 0.4286, 0.8708, 0.4286, 0.9018, 0.5714, 0.8708, 0.5714, 0.8398, 0.4286, 0.8398, 0.4286, 0.8708, 0.5714, 0.8398, 0.5714, 0.8088, 0.4286, 0.8088, 0.4286, 0.8398, 0.5714, 0.8088, 0.5714, 0.7778, 0.4286, 0.7778, 0.4286, 0.8088, 0.5714, 0.7778, 0.5714, 0.7468, 0.4286, 0.7468, 0.4286, 0.7778, 0.5714, 0.7468, 0.5714, 0.7158, 0.4286, 0.7158, 0.4286, 0.7468, 0.5714, 0.7158, 0.5714, 0.6848, 0.4286, 0.6848, 0.4286, 0.7158, 0.5714, 0.6848, 0.5714, 0.6537, 0.4286, 0.6537, 0.4286, 0.6848, 0.5714, 0.6537, 0.5714, 0.6227, 0.4286, 0.6227, 0.4286, 0.6537, 0.5714, 0.6227, 0.5714, 0.5917, 0.4286, 0.5917, 0.4286, 0.6227, 0.5714, 0.5917, 0.5714, 0.5607, 0.4286, 0.5607, 0.4286, 0.5917, 0.5714, 0.5607, 0.5714, 0.5297, 0.4286, 0.5297, 0.4286, 0.5607, 0.5714, 0.5297, 0.5714, 0.4987, 0.4286, 0.4987, 0.4286, 0.5297, 0.5714, 0.4987, 0.5714, 0.4677, 0.4286, 0.4677, 0.4286, 0.4987, 0.5714, 0.4677, 0.5714, 0.4367, 0.4286, 0.4367, 0.4286, 0.4677, 0.5714, 0.4367, 0.5714, 0.4057, 0.4286, 0.4057, 0.4286, 0.4367, 0.5714, 0.4057, 0.5714, 0.3747, 0.4286, 0.3747, 0.4286, 0.4057, 0.5714, 0.3747, 0.5714, 0.3437, 0.4286, 0.3437, 0.4286, 0.3747, 0.5714, 0.3437, 0.5714, 0.3127, 0.4286, 0.3127, 0.4286, 0.3437, 0.5714, 0.3127, 0.5714, 0.2817, 0.4286, 0.2817, 0.4286, 0.3127, 0.5714, 0.2817, 0.5714, 0.2507, 0.4286, 0.2507, 0.4286, 0.2817, 0.5714, 0.2507, 0.5714, 0.2197, 0.4286, 0.2197, 0.4286, 0.2507, 0.5714, 0.2197, 0.5714, 0.1887, 0.4286, 0.1887, 0.4286, 0.2197, 0.5714, 0.1887, 0.5714, 0.1577, 0.4286, 0.1577, 0.4286, 0.1887, 0.5714, 0.1577, 0.5714, 0.1267, 0.4286, 0.1267, 0.4286, 0.1577, 0.5714, 0.1267, 0.5714, 0.09565, 0.4286, 0.09565, 0.4286, 0.1267, 0.5714, 0.09565, 0.5714, 0.06464, 0.4286, 0.06464, 0.4286, 0.09565, 0.5714, 0.06464, 0.5714, 0.03364, 0.4286, 0.03364, 0.4286, 0.06464, 0.571, 0.03431, 0.571, 0.002216, 0.4282, 0.002215, 0.4282, 0.0343, 0.5714, 0.9948, 0.5714, 0.9638, 0.4286, 0.9638, 0.4286, 0.9948, 0.4286, 0.2197, 0.2857, 0.2197, 0.2857, 0.2507, 0.4286, 0.2507, 0.5714, 0.9638, 0.5714, 0.9328, 0.4286, 0.9328, 0.4286, 0.9638, 0.5714, 0.9328, 0.5714, 0.9018, 0.4286, 0.9018, 0.4286, 0.9328, 0.5714, 0.6537, 0.7143, 0.6537, 0.7143, 0.6227, 0.5714, 0.6227, 0.2857, 0.1577, 0.1429, 0.1577, 0.1429, 0.1887, 0.2857, 0.1887, 0.4286, 0.9328, 0.2857, 0.9328, 0.2857, 0.9638, 0.4286, 0.9638, 0.4286, 0.6227, 0.2857, 0.6227, 0.2857, 0.6537, 0.4286, 0.6537, 0.4286, 0.3437, 0.2857, 0.3437, 0.2857, 0.3747, 0.4286, 0.3747, 0.4286, 0.06464, 0.2857, 0.06464, 0.2857, 0.09565, 0.4286, 0.09565, 0.4286, 0.7468, 0.2857, 0.7468, 0.2857, 0.7778, 0.4286, 0.7778, 0.4286, 0.4677, 0.2857, 0.4677, 0.2857, 0.4987, 0.4286, 0.4987, 0.4286, 0.1887, 0.2857, 0.1887, 0.2857, 0.2197, 0.4286, 0.2197, 0.4286, 0.8708, 0.2857, 0.8708, 0.2857, 0.9018, 0.4286, 0.9018, 0.4286, 0.9018, 0.2857, 0.9018, 0.2857, 0.9328, 0.4286, 0.9328, 0.4286, 0.5917, 0.2857, 0.5917, 0.2857, 0.6227, 0.4286, 0.6227, 0.4286, 0.3127, 0.2857, 0.3127, 0.2857, 0.3437, 0.4286, 0.3437, 0.4286, 0.03364, 0.2857, 0.03363, 0.2857, 0.06464, 0.4286, 0.06464, 0.4286, 0.7158, 0.2857, 0.7158, 0.2857, 0.7468, 0.4286, 0.7468, 0.4286, 0.4367, 0.2857, 0.4367, 0.2857, 0.4677, 0.4286, 0.4677, 0.4286, 0.1577, 0.2857, 0.1577, 0.2857, 0.1887, 0.4286, 0.1887, 0.4286, 0.8398, 0.2857, 0.8398, 0.2857, 0.8708, 0.4286, 0.8708, 0.4286, 0.5607, 0.2857, 0.5607, 0.2857, 0.5917, 0.4286, 0.5917, 0.4286, 0.2817, 0.2857, 0.2817, 0.2857, 0.3127, 0.4286, 0.3127, 0.4282, 0.002215, 0.2853, 0.002214, 0.2853, 0.0343, 0.4282, 0.0343, 0.4286, 0.6848, 0.2857, 0.6848, 0.2857, 0.7158, 0.4286, 0.7158, 0.4286, 0.4057, 0.2857, 0.4057, 0.2857, 0.4367, 0.4286, 0.4367, 0.4286, 0.1267, 0.2857, 0.1267, 0.2857, 0.1577, 0.4286, 0.1577, 0.4286, 0.8088, 0.2857, 0.8088, 0.2857, 0.8398, 0.4286, 0.8398, 0.4286, 0.5297, 0.2857, 0.5297, 0.2857, 0.5607, 0.4286, 0.5607, 0.4286, 0.2507, 0.2857, 0.2507, 0.2857, 0.2817, 0.4286, 0.2817, 0.4286, 0.9638, 0.2857, 0.9638, 0.2857, 0.9948, 0.4286, 0.9948, 0.4286, 0.6537, 0.2857, 0.6537, 0.2857, 0.6848, 0.4286, 0.6848, 0.4286, 0.3747, 0.2857, 0.3747, 0.2857, 0.4057, 0.4286, 0.4057, 0.4286, 0.09565, 0.2857, 0.09565, 0.2857, 0.1267, 0.4286, 0.1267, 0.4286, 0.7778, 0.2857, 0.7778, 0.2857, 0.8088, 0.4286, 0.8088, 0.4286, 0.4987, 0.2857, 0.4987, 0.2857, 0.5297, 0.4286, 0.5297, 0.1429, 0.06464, 4.658e-05, 0.06464, 4.658e-05, 0.09565, 0.1429, 0.09564, 0.2857, 0.5607, 0.1429, 0.5607, 0.1429, 0.5917, 0.2857, 0.5917, 0.2857, 0.1267, 0.1429, 0.1267, 0.1429, 0.1577, 0.2857, 0.1577, 0.2857, 0.5297, 0.1429, 0.5297, 0.1429, 0.5607, 0.2857, 0.5607, 0.2857, 0.09565, 0.1429, 0.09564, 0.1429, 0.1267, 0.2857, 0.1267, 0.2857, 0.4987, 0.1429, 0.4987, 0.1429, 0.5297, 0.2857, 0.5297, 0.2857, 0.06464, 0.1429, 0.06464, 0.1429, 0.09564, 0.2857, 0.09565, 0.2857, 0.4677, 0.1429, 0.4677, 0.1429, 0.4987, 0.2857, 0.4987, 0.2857, 0.8708, 0.1429, 0.8708, 0.1429, 0.9018, 0.2857, 0.9018, 0.2857, 0.03363, 0.1429, 0.03363, 0.1429, 0.06464, 0.2857, 0.06464, 0.2857, 0.4367, 0.1429, 0.4367, 0.1429, 0.4677, 0.2857, 0.4677, 0.2857, 0.8398, 0.1429, 0.8398, 0.1429, 0.8708, 0.2857, 0.8708, 0.2853, 0.002214, 0.1425, 0.002214, 0.1425, 0.0343, 0.2853, 0.0343, 0.2857, 0.4057, 0.1429, 0.4057, 0.1429, 0.4367, 0.2857, 0.4367, 0.2857, 0.8088, 0.1429, 0.8088, 0.1429, 0.8398, 0.2857, 0.8398, 0.2857, 0.9638, 0.1429, 0.9638, 0.1429, 0.9948, 0.2857, 0.9948, 0.2857, 0.3747, 0.1429, 0.3747, 0.1429, 0.4057, 0.2857, 0.4057, 0.2857, 0.7778, 0.1429, 0.7778, 0.1429, 0.8088, 0.2857, 0.8088, 0.2857, 0.9328, 0.1429, 0.9328, 0.1429, 0.9638, 0.2857, 0.9638, 0.2857, 0.3437, 0.1429, 0.3437, 0.1429, 0.3747, 0.2857, 0.3747, 0.2857, 0.7468, 0.1429, 0.7468, 0.1429, 0.7778, 0.2857, 0.7778, 0.2857, 0.9018, 0.1429, 0.9018, 0.1429, 0.9328, 0.2857, 0.9328, 0.2857, 0.3127, 0.1429, 0.3127, 0.1429, 0.3437, 0.2857, 0.3437, 0.2857, 0.7158, 0.1429, 0.7158, 0.1429, 0.7468, 0.2857, 0.7468, 0.2857, 0.2817, 0.1429, 0.2817, 0.1429, 0.3127, 0.2857, 0.3127, 0.2857, 0.6848, 0.1429, 0.6848, 0.1429, 0.7158, 0.2857, 0.7158, 0.2857, 0.2507, 0.1429, 0.2507, 0.1429, 0.2817, 0.2857, 0.2817, 0.2857, 0.6537, 0.1429, 0.6537, 0.1429, 0.6848, 0.2857, 0.6848, 0.2857, 0.2197, 0.1429, 0.2197, 0.1429, 0.2507, 0.2857, 0.2507, 0.2857, 0.6227, 0.1429, 0.6227, 0.1429, 0.6537, 0.2857, 0.6537, 0.2857, 0.1887, 0.1429, 0.1887, 0.1429, 0.2197, 0.2857, 0.2197, 0.2857, 0.5917, 0.1429, 0.5917, 0.1429, 0.6227, 0.2857, 0.6227, 0.9844, -0.01209, 0.9844, -0.01209, 0.9844, -0.01209, 0.9844, -0.01209, 0.9844, -0.01209, 0.9844, -0.01209, 0.9844, -0.01209, 0.9844, -0.01209, 0.9844, -0.01209, 0.9844, -0.01209, 0.9844, -0.01209, 0.9844, -0.01209, 0.9844, -0.01209, 0.9844, -0.01209, 0.9844, -0.01209, 0.9844, -0.01209, 0.9844, -0.01209, 0.9844, -0.01209, 0.9844, -0.01209, 0.9844, -0.01209, 0.9844, -0.01209, 0.9844, -0.01209, 0.9844, -0.01209, 0.9844, -0.01209, 0.9844, -0.01209, 0.9844, -0.01209, 0.9844, -0.01209, 0.9844, -0.01209, 0.9844, -0.01209, 0.9844, -0.01209, 0.9844, -0.01209, 0.9844, -0.01209, 0.1429, 0.4677, 4.676e-05, 0.4677, 4.679e-05, 0.4987, 0.1429, 0.4987, 0.1429, 0.8708, 4.7e-05, 0.8708, 4.703e-05, 0.9018, 0.1429, 0.9018, 0.1429, 0.03363, 4.658e-05, 0.03363, 4.658e-05, 0.06464, 0.1429, 0.06464, 0.1429, 0.4367, 4.676e-05, 0.4367, 4.676e-05, 0.4677, 0.1429, 0.4677, 0.1429, 0.8398, 4.697e-05, 0.8398, 4.7e-05, 0.8708, 0.1429, 0.8708, 0.1425, 0.002214, -0.0003809, 0.002215, -0.0003808, 0.0343, 0.1425, 0.0343, 0.1429, 0.4057, 4.667e-05, 0.4057, 4.676e-05, 0.4367, 0.1429, 0.4367, 0.1429, 0.8088, 4.697e-05, 0.8088, 4.697e-05, 0.8398, 0.1429, 0.8398, 0.1429, 0.9638, 4.706e-05, 0.9638, 4.712e-05, 0.9948, 0.1429, 0.9948, 0.1429, 0.3747, 4.673e-05, 0.3747, 4.667e-05, 0.4057, 0.1429, 0.4057, 0.1429, 0.7778, 4.697e-05, 0.7778, 4.697e-05, 0.8088, 0.1429, 0.8088, 0.1429, 0.9328, 4.706e-05, 0.9328, 4.706e-05, 0.9638, 0.1429, 0.9638, 0.1429, 0.3437, 4.667e-05, 0.3437, 4.673e-05, 0.3747, 0.1429, 0.3747, 0.1429, 0.7468, 4.691e-05, 0.7468, 4.697e-05, 0.7778, 0.1429, 0.7778, 0.1429, 0.9018, 4.703e-05, 0.9018, 4.706e-05, 0.9328, 0.1429, 0.9328, 0.1429, 0.3127, 4.667e-05, 0.3127, 4.667e-05, 0.3437, 0.1429, 0.3437, 0.1429, 0.7158, 4.688e-05, 0.7158, 4.691e-05, 0.7468, 0.1429, 0.7468, 0.1429, 0.2817, 4.667e-05, 0.2817, 4.667e-05, 0.3127, 0.1429, 0.3127, 0.1429, 0.6848, 4.688e-05, 0.6848, 4.688e-05, 0.7158, 0.1429, 0.7158, 0.1429, 0.2507, 4.664e-05, 0.2507, 4.667e-05, 0.2817, 0.1429, 0.2817, 0.1429, 0.6537, 4.682e-05, 0.6537, 4.688e-05, 0.6848, 0.1429, 0.6848, 0.1429, 0.2197, 4.664e-05, 0.2197, 4.664e-05, 0.2507, 0.1429, 0.2507, 0.1429, 0.6227, 4.685e-05, 0.6227, 4.682e-05, 0.6537, 0.1429, 0.6537, 0.1429, 0.1887, 4.661e-05, 0.1887, 4.664e-05, 0.2197, 0.1429, 0.2197, 0.1429, 0.5917, 4.682e-05, 0.5917, 4.685e-05, 0.6227, 0.1429, 0.6227, 0.1429, 0.1577, 4.661e-05, 0.1577, 4.661e-05, 0.1887, 0.1429, 0.1887, 0.1429, 0.5607, 4.682e-05, 0.5607, 4.682e-05, 0.5917, 0.1429, 0.5917, 0.1429, 0.1267, 4.658e-05, 0.1267, 4.661e-05, 0.1577, 0.1429, 0.1577, 0.1429, 0.5297, 4.682e-05, 0.5297, 4.682e-05, 0.5607, 0.1429, 0.5607, 0.1429, 0.09564, 4.658e-05, 0.09565, 4.658e-05, 0.1267, 0.1429, 0.1267, 0.1429, 0.4987, 4.679e-05, 0.4987, 4.682e-05, 0.5297, 0.1429, 0.5297, 0.7143, 0.7468, 0.8571, 0.7468, 0.8571, 0.7158, 0.7143, 0.7158, 0.5714, 0.3747, 0.7143, 0.3747, 0.7143, 0.3437, 0.5714, 0.3437, 0.5714, 0.09565, 0.7143, 0.09565, 0.7143, 0.06464, 0.5714, 0.06464, 0.5714, 0.7778, 0.7143, 0.7778, 0.7143, 0.7468, 0.5714, 0.7468, 0.5714, 0.4987, 0.7143, 0.4987, 0.7143, 0.4677, 0.5714, 0.4677, 0.5714, 0.2197, 0.7143, 0.2197, 0.7143, 0.1887, 0.5714, 0.1887, 0.5714, 0.9018, 0.7143, 0.9018, 0.7143, 0.8708, 0.5714, 0.8708, 0.5714, 0.9328, 0.7143, 0.9328, 0.7143, 0.9018, 0.5714, 0.9018, 0.5714, 0.6227, 0.7143, 0.6227, 0.7143, 0.5917, 0.5714, 0.5917, 0.5714, 0.3437, 0.7143, 0.3437, 0.7143, 0.3127, 0.5714, 0.3127, 0.5714, 0.06464, 0.7143, 0.06464, 0.7143, 0.03364, 0.5714, 0.03364, 0.5714, 0.7468, 0.7143, 0.7468, 0.7143, 0.7158, 0.5714, 0.7158, 0.5714, 0.4677, 0.7143, 0.4677, 0.7143, 0.4367, 0.5714, 0.4367, 0.5714, 0.1887, 0.7143, 0.1887, 0.7143, 0.1577, 0.5714, 0.1577, 0.5714, 0.8708, 0.7143, 0.8708, 0.7143, 0.8398, 0.5714, 0.8398, 0.5714, 0.5917, 0.7143, 0.5917, 0.7143, 0.5607, 0.5714, 0.5607, 0.5714, 0.3127, 0.7143, 0.3127, 0.7143, 0.2817, 0.5714, 0.2817, 0.571, 0.03431, 0.7139, 0.03431, 0.7139, 0.002216, 0.571, 0.002216, 0.5714, 0.7158, 0.7143, 0.7158, 0.7143, 0.6848, 0.5714, 0.6848, 0.5714, 0.4367, 0.7143, 0.4367, 0.7143, 0.4057, 0.5714, 0.4057, 0.5714, 0.1577, 0.7143, 0.1577, 0.7143, 0.1267, 0.5714, 0.1267, 0.5714, 0.8398, 0.7143, 0.8398, 0.7143, 0.8088, 0.5714, 0.8088, 0.5714, 0.5607, 0.7143, 0.5607, 0.7143, 0.5297, 0.5714, 0.5297, 0.5714, 0.2817, 0.7143, 0.2817, 0.7143, 0.2507, 0.5714, 0.2507, 0.5714, 0.9948, 0.7143, 0.9948, 0.7143, 0.9638, 0.5714, 0.9638, 0.5714, 0.6848, 0.7143, 0.6848, 0.7143, 0.6537, 0.5714, 0.6537, 0.5714, 0.4057, 0.7143, 0.4057, 0.7143, 0.3747, 0.5714, 0.3747, 0.5714, 0.1267, 0.7143, 0.1267, 0.7143, 0.09565, 0.5714, 0.09565, 0.5714, 0.8088, 0.7143, 0.8088, 0.7143, 0.7778, 0.5714, 0.7778, 0.5714, 0.5297, 0.7143, 0.5297, 0.7143, 0.4987, 0.5714, 0.4987, 0.5714, 0.2507, 0.7143, 0.2507, 0.7143, 0.2197, 0.5714, 0.2197, 0.5714, 0.9638, 0.7143, 0.9638, 0.7143, 0.9328, 0.5714, 0.9328, 0.8571, 0.6537, 1.0, 0.6537, 1.0, 0.6227, 0.8571, 0.6227, 0.7143, 0.3127, 0.8571, 0.3127, 0.8571, 0.2817, 0.7143, 0.2817, 0.7143, 0.7158, 0.8571, 0.7158, 0.8571, 0.6848, 0.7143, 0.6848, 0.7143, 0.2817, 0.8571, 0.2817, 0.8571, 0.2507, 0.7143, 0.2507, 0.7143, 0.6848, 0.8571, 0.6848, 0.8571, 0.6537, 0.7143, 0.6537, 0.7143, 0.2507, 0.8571, 0.2507, 0.8571, 0.2197, 0.7143, 0.2197, 0.7143, 0.6537, 0.8571, 0.6537, 0.8571, 0.6227, 0.7143, 0.6227, 0.7143, 0.2197, 0.8571, 0.2197, 0.8571, 0.1887, 0.7143, 0.1887, 0.7143, 0.6227, 0.8571, 0.6227, 0.8571, 0.5917, 0.7143, 0.5917, 0.7143, 0.1887, 0.8571, 0.1887, 0.8571, 0.1577, 0.7143, 0.1577, 0.7143, 0.5917, 0.8571, 0.5917, 0.8571, 0.5607, 0.7143, 0.5607, 0.7143, 0.1577, 0.8571, 0.1577, 0.8571, 0.1267, 0.7143, 0.1267, 0.7143, 0.5607, 0.8571, 0.5607, 0.8571, 0.5297, 0.7143, 0.5297, 0.7143, 0.1267, 0.8571, 0.1267, 0.8571, 0.09565, 0.7143, 0.09565, 0.7143, 0.5297, 0.8571, 0.5297, 0.8571, 0.4987, 0.7143, 0.4987, 0.7143, 0.09565, 0.8571, 0.09565, 0.8571, 0.06464, 0.7143, 0.06464, 0.7143, 0.4987, 0.8571, 0.4987, 0.8571, 0.4677, 0.7143, 0.4677, 0.7143, 0.9018, 0.8571, 0.9018, 0.8571, 0.8708, 0.7143, 0.8708, 0.7143, 0.06464, 0.8571, 0.06464, 0.8571, 0.03363, 0.7143, 0.03364, 0.7143, 0.4677, 0.8571, 0.4677, 0.8571, 0.4367, 0.7143, 0.4367, 0.7143, 0.8708, 0.8571, 0.8708, 0.8571, 0.8398, 0.7143, 0.8398, 0.7139, 0.03431, 0.8567, 0.03431, 0.8567, 0.002216, 0.7139, 0.002216, 0.7143, 0.4367, 0.8571, 0.4367, 0.8571, 0.4057, 0.7143, 0.4057, 0.7143, 0.8398, 0.8571, 0.8398, 0.8571, 0.8088, 0.7143, 0.8088, 0.7143, 0.9948, 0.8571, 0.9948, 0.8571, 0.9638, 0.7143, 0.9638, 0.7143, 0.4057, 0.8571, 0.4057, 0.8571, 0.3747, 0.7143, 0.3747, 0.7143, 0.8088, 0.8571, 0.8088, 0.8571, 0.7778, 0.7143, 0.7778, 0.7143, 0.9638, 0.8571, 0.9638, 0.8571, 0.9328, 0.7143, 0.9328, 0.7143, 0.3747, 0.8571, 0.3747, 0.8571, 0.3437, 0.7143, 0.3437, 0.7143, 0.7778, 0.8571, 0.7778, 0.8571, 0.7468, 0.7143, 0.7468, 0.7143, 0.9328, 0.8571, 0.9328, 0.8571, 0.9018, 0.7143, 0.9018, 0.7143, 0.3437, 0.8571, 0.3437, 0.8571, 0.3127, 0.7143, 0.3127, 0.9863, -0.01007, 0.9863, -0.01007, 0.9863, -0.01007, 0.9863, -0.01007, 0.9863, -0.01007, 0.9863, -0.01007, 0.9863, -0.01007, 0.9863, -0.01007, 0.9863, -0.01007, 0.9863, -0.01007, 0.9863, -0.01007, 0.9863, -0.01007, 0.9863, -0.01007, 0.9863, -0.01007, 0.9863, -0.01007, 0.9863, -0.01007, 0.9863, -0.01007, 0.9863, -0.01007, 0.9863, -0.01007, 0.9863, -0.01007, 0.9863, -0.01007, 0.9863, -0.01007, 0.9863, -0.01007, 0.9863, -0.01007, 0.9863, -0.01007, 0.9863, -0.01007, 0.9863, -0.01007, 0.9863, -0.01007, 0.9863, -0.01007, 0.9863, -0.01007, 0.9863, -0.01007, 0.9863, -0.01007, 0.8571, 0.2197, 1.0, 0.2197, 1.0, 0.1887, 0.8571, 0.1887, 0.8571, 0.6227, 1.0, 0.6227, 1.0, 0.5917, 0.8571, 0.5917, 0.8571, 0.1887, 1.0, 0.1887, 1.0, 0.1577, 0.8571, 0.1577, 0.8571, 0.5917, 1.0, 0.5917, 1.0, 0.5607, 0.8571, 0.5607, 0.8571, 0.1577, 1.0, 0.1577, 1.0, 0.1267, 0.8571, 0.1267, 0.8571, 0.5607, 1.0, 0.5607, 1.0, 0.5297, 0.8571, 0.5297, 0.8571, 0.1267, 1.0, 0.1267, 1.0, 0.09564, 0.8571, 0.09565, 0.8571, 0.5297, 1.0, 0.5297, 1.0, 0.4987, 0.8571, 0.4987, 0.8571, 0.09565, 1.0, 0.09564, 1.0, 0.06464, 0.8571, 0.06464, 0.8571, 0.4987, 1.0, 0.4987, 1.0, 0.4677, 0.8571, 0.4677, 0.8571, 0.9018, 1.0, 0.9018, 1.0, 0.8708, 0.8571, 0.8708, 0.8571, 0.06464, 1.0, 0.06464, 1.0, 0.03363, 0.8571, 0.03363, 0.8571, 0.4677, 1.0, 0.4677, 1.0, 0.4367, 0.8571, 0.4367, 0.8571, 0.8708, 1.0, 0.8708, 1.0, 0.8398, 0.8571, 0.8398, 0.8567, 0.03431, 0.9996, 0.0343, 0.9996, 0.002215, 0.8567, 0.002216, 0.8571, 0.4367, 1.0, 0.4367, 1.0, 0.4057, 0.8571, 0.4057, 0.8571, 0.8398, 1.0, 0.8398, 1.0, 0.8088, 0.8571, 0.8088, 0.8571, 0.9948, 1.0, 0.9948, 1.0, 0.9638, 0.8571, 0.9638, 0.8571, 0.4057, 1.0, 0.4057, 1.0, 0.3747, 0.8571, 0.3747, 0.8571, 0.8088, 1.0, 0.8088, 1.0, 0.7778, 0.8571, 0.7778, 0.8571, 0.9638, 1.0, 0.9638, 1.0, 0.9328, 0.8571, 0.9328, 0.8571, 0.3747, 1.0, 0.3747, 1.0, 0.3437, 0.8571, 0.3437, 0.8571, 0.7778, 1.0, 0.7778, 1.0, 0.7468, 0.8571, 0.7468, 0.8571, 0.9328, 1.0, 0.9328, 1.0, 0.9018, 0.8571, 0.9018, 0.8571, 0.3437, 1.0, 0.3437, 1.0, 0.3127, 0.8571, 0.3127, 0.8571, 0.7468, 1.0, 0.7468, 1.0, 0.7158, 0.8571, 0.7158, 0.8571, 0.3127, 1.0, 0.3127, 1.0, 0.2817, 0.8571, 0.2817, 0.8571, 0.7158, 1.0, 0.7158, 1.0, 0.6848, 0.8571, 0.6848, 0.8571, 0.2817, 1.0, 0.2817, 1.0, 0.2507, 0.8571, 0.2507, 0.8571, 0.6848, 1.0, 0.6848, 1.0, 0.6537, 0.8571, 0.6537, 0.8571, 0.2507, 1.0, 0.2507, 1.0, 0.2197, 0.8571, 0.2197])
me_cylinder.use_remesh_preserve_volume = False
me_cylinder.use_remesh_preserve_attributes = False
me_cylinder.use_mirror_vertex_groups = False
me_cylinder.update()
arm_armature = bpy.data.armatures.new('Armature')  # bones are not reproduced

# ---- objects
ob_cylinder = bpy.data.objects.new('Cylinder', me_cylinder)
ob_armature = bpy.data.objects.new('Armature', arm_armature)

# ---- transforms, parenting, visibility, modifiers, constraints
ob_cylinder.parent = ob_armature
ob_cylinder.location = (0.0, 0.0, 0.0)
ob_cylinder.lineart.crease_threshold = 0.0
_vg = ob_cylinder.vertex_groups.new(name='Group')
for _i, _w in zip([1, 3, 7, 9, 11, 13, 15, 17, 19, 21, 23, 25, 27, 29, 31, 33, 34, 35, 36, 37, 38, 39, 40, 41, 42, 43, 44, 45, 46, 47, 48, 49, 50, 51, 52, 53, 54, 55, 56, 57, 58, 59, 60, 61, 62, 63, 257, 259, 263, 265, 267, 269, 271, 273, 275, 277, 279, 281, 283, 285, 287, 289, 290, 291, 292, 293, 294, 295, 296, 297, 298, 299, 300, 301, 302, 303, 304, 305, 306, 307, 308, 309, 310, 311, 312, 313, 314, 315, 316, 317, 318, 319], [1.119e-05, 0.0, 0.0, 0.0, 0.0, 0.0, 0.0, 0.0, 0.0, 0.0, 0.0, 0.0, 0.0009579, 0.0001442, 0.0008913, 0.004245, 8.198e-05, 0.002312, 0.0008501, 0.002378, 0.002625, 0.001616, 0.00684, 0.0004881, 0.01434, 0.0002536, 0.02389, 0.0007151, 0.03326, 0.001662, 0.0398, 0.002107, 0.04154, 0.004963, 0.03792, 0.004372, 0.03007, 0.01018, 0.02032, 0.006924, 0.01132, 0.000814, 0.004873, 9.09e-05, 0.001387, 2.812e-05, 1.119e-05, 0.0, 0.0, 0.0, 0.0, 0.0, 0.0, 0.0, 0.0, 0.0, 0.0, 0.0, 0.0009579, 0.0001442, 0.0008913, 0.004245, 8.198e-05, 0.002312, 0.0008501, 0.002378, 0.002625, 0.001616, 0.00684, 0.0004881, 0.01434, 0.0002536, 0.02389, 0.0007151, 0.03326, 0.001662, 0.0398, 0.002107, 0.04154, 0.004963, 0.03792, 0.004372, 0.03007, 0.01018, 0.02032, 0.006924, 0.01132, 0.000814, 0.004873, 9.09e-05, 0.001387, 2.812e-05]): _vg.add([_i], _w, 'REPLACE')
_vg = ob_cylinder.vertex_groups.new(name='Bone')
for _i, _w in zip([192, 193, 194, 195, 196, 197, 198, 199, 200, 201, 202, 203, 204, 205, 206, 207, 208, 209, 210, 211, 212, 213, 214, 215, 216, 217, 218, 219, 220, 221, 222, 223, 224, 225, 226, 227, 228, 229, 230, 231, 232, 233, 234, 235, 236, 237, 238, 239, 240, 241, 242, 243, 244, 245, 246, 247, 248, 249, 250, 251, 252, 253, 254, 255, 448, 449, 450, 451, 452, 453, 454, 455, 456, 457, 458, 459, 460, 461, 462, 463, 464, 465, 466, 467, 468, 469, 470, 471, 472, 473, 474, 475, 476, 477, 478, 479, 480, 481, 482, 483, 484, 485, 486, 487, 488, 489, 490, 491, 492, 493, 494, 495, 496, 497, 498, 499, 500, 501, 502, 503, 504, 505, 506, 507, 508, 509, 510, 511], [0.4999, 0.4999, 0.4999, 0.4999, 0.4999, 0.4999, 0.4999, 0.4999, 0.4999, 0.4999, 0.4999, 0.4999, 0.4999, 0.4999, 0.4999, 0.4999, 0.4999, 0.4999, 0.4999, 0.4999, 0.4999, 0.4999, 0.4999, 0.4999, 0.4999, 0.4999, 0.4999, 0.4999, 0.4999, 0.4999, 0.4999, 0.4999, 0.9835, 0.9833, 0.9832, 0.9831, 0.9833, 0.9833, 0.9836, 0.9839, 0.9836, 0.9833, 0.9833, 0.9831, 0.9832, 0.9833, 0.9835, 0.9837, 0.9835, 0.9833, 0.9832, 0.9831, 0.9833, 0.9833, 0.9836, 0.9839, 0.9836, 0.9833, 0.9833, 0.9831, 0.9832, 0.9833, 0.9835, 0.9837, 0.4999, 0.4999, 0.4999, 0.4999, 0.4999, 0.4999, 0.4999, 0.4999, 0.4999, 0.4999, 0.4999, 0.4999, 0.4999, 0.4999, 0.4999, 0.4999, 0.4999, 0.4999, 0.4999, 0.4999, 0.4999, 0.4999, 0.4999, 0.4999, 0.4999, 0.4999, 0.4999, 0.4999, 0.4999, 0.4999, 0.4999, 0.4999, 0.9835, 0.9833, 0.9832, 0.9831, 0.9833, 0.9833, 0.9836, 0.9839, 0.9836, 0.9833, 0.9833, 0.9831, 0.9832, 0.9833, 0.9835, 0.9837, 0.9835, 0.9833, 0.9832, 0.9831, 0.9833, 0.9833, 0.9836, 0.9839, 0.9836, 0.9833, 0.9833, 0.9831, 0.9832, 0.9833, 0.9835, 0.9837]): _vg.add([_i], _w, 'REPLACE')
_vg = ob_cylinder.vertex_groups.new(name='Bone.001')
for _i, _w in zip([160, 161, 162, 163, 164, 165, 166, 167, 168, 169, 170, 171, 172, 173, 174, 175, 176, 177, 178, 179, 180, 181, 182, 183, 184, 185, 186, 187, 188, 189, 190, 191, 192, 193, 194, 195, 196, 197, 198, 199, 200, 201, 202, 203, 204, 205, 206, 207, 208, 209, 210, 211, 212, 213, 214, 215, 216, 217, 218, 219, 220, 221, 222, 223, 416, 417, 418, 419, 420, 421, 422, 423, 424, 425, 426, 427, 428, 429, 430, 431, 432, 433, 434, 435, 436, 437, 438, 439, 440, 441, 442, 443, 444, 445, 446, 447, 448, 449, 450, 451, 452, 453, 454, 455, 456, 457, 458, 459, 460, 461, 462, 463, 464, 465, 466, 467, 468, 469, 470, 471, 472, 473, 474, 475, 476, 477, 478, 479], [0.4962, 0.4962, 0.4962, 0.4962, 0.4962, 0.4962, 0.4962, 0.4962, 0.4962, 0.4962, 0.4962, 0.4962, 0.4962, 0.4962, 0.4962, 0.4962, 0.4962, 0.4962, 0.4962, 0.4962, 0.4962, 0.4962, 0.4962, 0.4962, 0.4962, 0.4962, 0.4962, 0.4962, 0.4962, 0.4962, 0.4962, 0.4962, 0.4963, 0.4963, 0.4963, 0.4963, 0.4963, 0.4963, 0.4963, 0.4963, 0.4963, 0.4963, 0.4963, 0.4963, 0.4963, 0.4963, 0.4963, 0.4963, 0.4963, 0.4963, 0.4963, 0.4963, 0.4963, 0.4963, 0.4963, 0.4963, 0.4963, 0.4963, 0.4963, 0.4963, 0.4963, 0.4963, 0.4963, 0.4963, 0.4962, 0.4962, 0.4962, 0.4962, 0.4962, 0.4962, 0.4962, 0.4962, 0.4962, 0.4962, 0.4962, 0.4962, 0.4962, 0.4962, 0.4962, 0.4962, 0.4962, 0.4962, 0.4962, 0.4962, 0.4962, 0.4962, 0.4962, 0.4962, 0.4962, 0.4962, 0.4962, 0.4962, 0.4962, 0.4962, 0.4962, 0.4962, 0.4963, 0.4963, 0.4963, 0.4963, 0.4963, 0.4963, 0.4963, 0.4963, 0.4963, 0.4963, 0.4963, 0.4963, 0.4963, 0.4963, 0.4963, 0.4963, 0.4963, 0.4963, 0.4963, 0.4963, 0.4963, 0.4963, 0.4963, 0.4963, 0.4963, 0.4963, 0.4963, 0.4963, 0.4963, 0.4963, 0.4963, 0.4963]): _vg.add([_i], _w, 'REPLACE')
_vg = ob_cylinder.vertex_groups.new(name='Bone.002')
for _i, _w in zip([0, 2, 4, 6, 8, 10, 12, 14, 16, 18, 20, 22, 24, 26, 28, 30, 32, 34, 36, 38, 40, 42, 44, 46, 48, 50, 52, 54, 56, 58, 60, 62, 160, 161, 162, 163, 164, 165, 166, 167, 168, 169, 170, 171, 172, 173, 174, 175, 176, 177, 178, 179, 180, 181, 182, 183, 184, 185, 186, 187, 188, 189, 190, 191, 256, 258, 260, 262, 264, 266, 268, 270, 272, 274, 276, 278, 280, 282, 284, 286, 288, 290, 292, 294, 296, 298, 300, 302, 304, 306, 308, 310, 312, 314, 316, 318, 416, 417, 418, 419, 420, 421, 422, 423, 424, 425, 426, 427, 428, 429, 430, 431, 432, 433, 434, 435, 436, 437, 438, 439, 440, 441, 442, 443, 444, 445, 446, 447], [0.4962, 0.4962, 0.4962, 0.4962, 0.4962, 0.4962, 0.4962, 0.4962, 0.4962, 0.4962, 0.4962, 0.4962, 0.4962, 0.4962, 0.4962, 0.4962, 0.4962, 0.4962, 0.4962, 0.4962, 0.4962, 0.4962, 0.4962, 0.4962, 0.4962, 0.4962, 0.4962, 0.4962, 0.4962, 0.4962, 0.4962, 0.4962, 0.4962, 0.4962, 0.4962, 0.4962, 0.4962, 0.4962, 0.4962, 0.4962, 0.4962, 0.4962, 0.4962, 0.4962, 0.4962, 0.4962, 0.4962, 0.4962, 0.4962, 0.4962, 0.4962, 0.4962, 0.4962, 0.4962, 0.4962, 0.4962, 0.4962, 0.4962, 0.4962, 0.4962, 0.4962, 0.4962, 0.4962, 0.4962, 0.4962, 0.4962, 0.4962, 0.4962, 0.4962, 0.4962, 0.4962, 0.4962, 0.4962, 0.4962, 0.4962, 0.4962, 0.4962, 0.4962, 0.4962, 0.4962, 0.4962, 0.4962, 0.4962, 0.4962, 0.4962, 0.4962, 0.4962, 0.4962, 0.4962, 0.4962, 0.4962, 0.4962, 0.4962, 0.4962, 0.4962, 0.4962, 0.4962, 0.4962, 0.4962, 0.4962, 0.4962, 0.4962, 0.4962, 0.4962, 0.4962, 0.4962, 0.4962, 0.4962, 0.4962, 0.4962, 0.4962, 0.4962, 0.4962, 0.4962, 0.4962, 0.4962, 0.4962, 0.4962, 0.4962, 0.4962, 0.4962, 0.4962, 0.4962, 0.4962, 0.4962, 0.4962, 0.4962, 0.4962]): _vg.add([_i], _w, 'REPLACE')
_vg = ob_cylinder.vertex_groups.new(name='Bone.003')
for _i, _w in zip([0, 1, 2, 3, 4, 5, 6, 7, 8, 9, 10, 11, 12, 13, 14, 15, 16, 17, 18, 19, 20, 21, 22, 23, 24, 25, 26, 27, 28, 29, 30, 31, 32, 33, 34, 35, 36, 37, 38, 39, 40, 41, 42, 43, 44, 45, 46, 47, 48, 49, 50, 51, 52, 53, 54, 55, 56, 57, 58, 59, 60, 61, 62, 63, 256, 257, 258, 259, 260, 261, 262, 263, 264, 265, 266, 267, 268, 269, 270, 271, 272, 273, 274, 275, 276, 277, 278, 279, 280, 281, 282, 283, 284, 285, 286, 287, 288, 289, 290, 291, 292, 293, 294, 295, 296, 297, 298, 299, 300, 301, 302, 303, 304, 305, 306, 307, 308, 309, 310, 311, 312, 313, 314, 315, 316, 317, 318, 319], [0.4962, 0.4962, 0.4962, 0.4962, 0.4962, 0.4962, 0.4962, 0.4962, 0.4962, 0.4962, 0.4962, 0.4962, 0.4962, 0.4962, 0.4962, 0.4962, 0.4962, 0.4962, 0.4962, 0.4962, 0.4962, 0.4962, 0.4962, 0.4962, 0.4962, 0.4962, 0.4962, 0.4962, 0.4962, 0.4962, 0.4962, 0.4962, 0.4962, 0.4962, 0.4962, 0.4962, 0.4962, 0.4962, 0.4962, 0.4962, 0.4962, 0.4962, 0.4962, 0.4962, 0.4962, 0.4962, 0.4962, 0.4962, 0.4962, 0.4962, 0.4962, 0.4962, 0.4962, 0.4962, 0.4962, 0.4962, 0.4962, 0.4962, 0.4962, 0.4962, 0.4962, 0.4962, 0.4962, 0.4962, 0.4962, 0.4962, 0.4962, 0.4962, 0.4962, 0.4962, 0.4962, 0.4962, 0.4962, 0.4962, 0.4962, 0.4962, 0.4962, 0.4962, 0.4962, 0.4962, 0.4962, 0.4962, 0.4962, 0.4962, 0.4962, 0.4962, 0.4962, 0.4962, 0.4962, 0.4962, 0.4962, 0.4962, 0.4962, 0.4962, 0.4962, 0.4962, 0.4962, 0.4962, 0.4962, 0.4962, 0.4962, 0.4962, 0.4962, 0.4962, 0.4962, 0.4962, 0.4962, 0.4962, 0.4962, 0.4962, 0.4962, 0.4962, 0.4962, 0.4962, 0.4962, 0.4962, 0.4962, 0.4962, 0.4962, 0.4962, 0.4962, 0.4962, 0.4962, 0.4962, 0.4962, 0.4962, 0.4962, 0.4962]): _vg.add([_i], _w, 'REPLACE')
_vg = ob_cylinder.vertex_groups.new(name='Bone.004')
for _i, _w in zip([1, 3, 5, 7, 9, 11, 13, 15, 17, 19, 21, 23, 25, 27, 29, 31, 33, 35, 37, 39, 41, 43, 45, 47, 49, 51, 53, 55, 57, 59, 61, 63, 64, 65, 66, 67, 68, 69, 70, 71, 72, 73, 74, 75, 76, 77, 78, 79, 80, 81, 82, 83, 84, 85, 86, 87, 88, 89, 90, 91, 92, 93, 94, 95, 257, 259, 261, 263, 265, 267, 269, 271, 273, 275, 277, 279, 281, 283, 285, 287, 289, 291, 293, 295, 297, 299, 301, 303, 305, 307, 309, 311, 313, 315, 317, 319, 320, 321, 322, 323, 324, 325, 326, 327, 328, 329, 330, 331, 332, 333, 334, 335, 336, 337, 338, 339, 340, 341, 342, 343, 344, 345, 346, 347, 348, 349, 350, 351], [0.4962, 0.4962, 0.4962, 0.4962, 0.4962, 0.4962, 0.4962, 0.4962, 0.4962, 0.4962, 0.4962, 0.4962, 0.4962, 0.4962, 0.4962, 0.4962, 0.4962, 0.4962, 0.4962, 0.4962, 0.4962, 0.4962, 0.4962, 0.4962, 0.4962, 0.4962, 0.4962, 0.4962, 0.4962, 0.4962, 0.4962, 0.4962, 0.4962, 0.4962, 0.4962, 0.4962, 0.4962, 0.4962, 0.4962, 0.4962, 0.4962, 0.4962, 0.4962, 0.4962, 0.4962, 0.4962, 0.4962, 0.4962, 0.4962, 0.4962, 0.4962, 0.4962, 0.4962, 0.4962, 0.4962, 0.4962, 0.4962, 0.4962, 0.4962, 0.4962, 0.4962, 0.4962, 0.4962, 0.4962, 0.4962, 0.4962, 0.4962, 0.4962, 0.4962, 0.4962, 0.4962, 0.4962, 0.4962, 0.4962, 0.4962, 0.4962, 0.4962, 0.4962, 0.4962, 0.4962, 0.4962, 0.4962, 0.4962, 0.4962, 0.4962, 0.4962, 0.4962, 0.4962, 0.4962, 0.4962, 0.4962, 0.4962, 0.4962, 0.4962, 0.4962, 0.4962, 0.4962, 0.4962, 0.4962, 0.4962, 0.4962, 0.4962, 0.4962, 0.4962, 0.4962, 0.4962, 0.4962, 0.4962, 0.4962, 0.4962, 0.4962, 0.4962, 0.4962, 0.4962, 0.4962, 0.4962, 0.4962, 0.4962, 0.4962, 0.4962, 0.4962, 0.4962, 0.4962, 0.4962, 0.4962, 0.4962, 0.4962, 0.4962]): _vg.add([_i], _w, 'REPLACE')
_vg = ob_cylinder.vertex_groups.new(name='Bone.005')
for _i, _w in zip([64, 65, 66, 67, 68, 69, 70, 71, 72, 73, 74, 75, 76, 77, 78, 79, 80, 81, 82, 83, 84, 85, 86, 87, 88, 89, 90, 91, 92, 93, 94, 95, 96, 97, 98, 99, 100, 101, 102, 103, 104, 105, 106, 107, 108, 109, 110, 111, 112, 113, 114, 115, 116, 117, 118, 119, 120, 121, 122, 123, 124, 125, 126, 127, 320, 321, 322, 323, 324, 325, 326, 327, 328, 329, 330, 331, 332, 333, 334, 335, 336, 337, 338, 339, 340, 341, 342, 343, 344, 345, 346, 347, 348, 349, 350, 351, 352, 353, 354, 355, 356, 357, 358, 359, 360, 361, 362, 363, 364, 365, 366, 367, 368, 369, 370, 371, 372, 373, 374, 375, 376, 377, 378, 379, 380, 381, 382, 383], [0.4962, 0.4962, 0.4962, 0.4962, 0.4962, 0.4962, 0.4962, 0.4962, 0.4962, 0.4962, 0.4962, 0.4962, 0.4962, 0.4962, 0.4962, 0.4962, 0.4962, 0.4962, 0.4962, 0.4962, 0.4962, 0.4962, 0.4962, 0.4962, 0.4962, 0.4962, 0.4962, 0.4962, 0.4962, 0.4962, 0.4962, 0.4962, 0.4963, 0.4963, 0.4963, 0.4963, 0.4963, 0.4963, 0.4963, 0.4963, 0.4963, 0.4963, 0.4963, 0.4963, 0.4963, 0.4963, 0.4963, 0.4963, 0.4963, 0.4963, 0.4963, 0.4963, 0.4963, 0.4963, 0.4963, 0.4963, 0.4963, 0.4963, 0.4963, 0.4963, 0.4963, 0.4963, 0.4963, 0.4963, 0.4962, 0.4962, 0.4962, 0.4962, 0.4962, 0.4962, 0.4962, 0.4962, 0.4962, 0.4962, 0.4962, 0.4962, 0.4962, 0.4962, 0.4962, 0.4962, 0.4962, 0.4962, 0.4962, 0.4962, 0.4962, 0.4962, 0.4962, 0.4962, 0.4962, 0.4962, 0.4962, 0.4962, 0.4962, 0.4962, 0.4962, 0.4962, 0.4963, 0.4963, 0.4963, 0.4963, 0.4963, 0.4963, 0.4963, 0.4963, 0.4963, 0.4963, 0.4963, 0.4963, 0.4963, 0.4963, 0.4963, 0.4963, 0.4963, 0.4963, 0.4963, 0.4963, 0.4963, 0.4963, 0.4963, 0.4963, 0.4963, 0.4963, 0.4963, 0.4963, 0.4963, 0.4963, 0.4963, 0.4963]): _vg.add([_i], _w, 'REPLACE')
_vg = ob_cylinder.vertex_groups.new(name='Bone.006')
for _i, _w in zip([96, 97, 98, 99, 100, 101, 102, 103, 104, 105, 106, 107, 108, 109, 110, 111, 112, 113, 114, 115, 116, 117, 118, 119, 120, 121, 122, 123, 124, 125, 126, 127, 128, 129, 130, 131, 132, 133, 134, 135, 136, 137, 138, 139, 140, 141, 142, 143, 144, 145, 146, 147, 148, 149, 150, 151, 152, 153, 154, 155, 156, 157, 158, 159, 352, 353, 354, 355, 356, 357, 358, 359, 360, 361, 362, 363, 364, 365, 366, 367, 368, 369, 370, 371, 372, 373, 374, 375, 376, 377, 378, 379, 380, 381, 382, 383, 384, 385, 386, 387, 388, 389, 390, 391, 392, 393, 394, 395, 396, 397, 398, 399, 400, 401, 402, 403, 404, 405, 406, 407, 408, 409, 410, 411, 412, 413, 414, 415], [0.4999, 0.4999, 0.4999, 0.4999, 0.4999, 0.4999, 0.4999, 0.4999, 0.4999, 0.4999, 0.4999, 0.4999, 0.4999, 0.4999, 0.4999, 0.4999, 0.4999, 0.4999, 0.4999, 0.4999, 0.4999, 0.4999, 0.4999, 0.4999, 0.4999, 0.4999, 0.4999, 0.4999, 0.4999, 0.4999, 0.4999, 0.4999, 0.9835, 0.9833, 0.9837, 0.9835, 0.9833, 0.9832, 0.9831, 0.9833, 0.9833, 0.9836, 0.9839, 0.9836, 0.9833, 0.9833, 0.9831, 0.9832, 0.9833, 0.9835, 0.9837, 0.9835, 0.9833, 0.9832, 0.9831, 0.9833, 0.9833, 0.9836, 0.9839, 0.9836, 0.9833, 0.9833, 0.9831, 0.9832, 0.4999, 0.4999, 0.4999, 0.4999, 0.4999, 0.4999, 0.4999, 0.4999, 0.4999, 0.4999, 0.4999, 0.4999, 0.4999, 0.4999, 0.4999, 0.4999, 0.4999, 0.4999, 0.4999, 0.4999, 0.4999, 0.4999, 0.4999, 0.4999, 0.4999, 0.4999, 0.4999, 0.4999, 0.4999, 0.4999, 0.4999, 0.4999, 0.9835, 0.9833, 0.9837, 0.9835, 0.9833, 0.9832, 0.9831, 0.9833, 0.9833, 0.9836, 0.9839, 0.9836, 0.9833, 0.9833, 0.9831, 0.9832, 0.9833, 0.9835, 0.9837, 0.9835, 0.9833, 0.9832, 0.9831, 0.9833, 0.9833, 0.9836, 0.9839, 0.9836, 0.9833, 0.9833, 0.9831, 0.9832]): _vg.add([_i], _w, 'REPLACE')
_m = ob_cylinder.modifiers.new('Armature', 'ARMATURE')
_m.object = ob_armature
ob_armature.location = (0.0, 0.0, 0.0)
ob_armature.lineart.crease_threshold = 0.0

# ---- collection membership
col_collection.objects.link(ob_cylinder)
col_collection.objects.link(ob_armature)

# ---- scene / render settings (as saved in the file)
scene.frame_start = 1; scene.frame_end = 250; scene.frame_set(2)
scene.render.engine = 'BLENDER_EEVEE_NEXT'
scene.cycles.use_denoising = False
scene.cycles.samples = 128
scene.cycles.sampling_pattern = 'TABULATED_SOBOL'
scene.cycles.use_adaptive_sampling = False
scene.cycles.use_light_tree = False
scene.view_settings.view_transform = 'Filmic'
bpy.context.view_layer.update()

# ---- added for rendering (the .blend has no active camera and no usable light): camera, sun
cam_auto = bpy.data.cameras.new('AutoCamera')
cam_auto.lens = 50.0
cam_auto.sensor_width = 36.0
cam_auto.clip_end = 1000.0
ob_auto_camera = bpy.data.objects.new('AutoCamera', cam_auto)
scene.collection.objects.link(ob_auto_camera)
ob_auto_camera.location = (13.0191, -15.6229, 10.4153)
ob_auto_camera.rotation_euler = (1.09748, -7.21219e-08, 0.694738)
scene.camera = ob_auto_camera
light_auto_sun = bpy.data.lights.new('AutoSun', 'SUN')
light_auto_sun.energy = 3.0
light_auto_sun.angle = 0.0523599
ob_auto_sun = bpy.data.objects.new('AutoSun', light_auto_sun)
scene.collection.objects.link(ob_auto_sun)
ob_auto_sun.rotation_euler = (0.872665, 0.174533, 0.523599)
bpy.context.view_layer.update()
